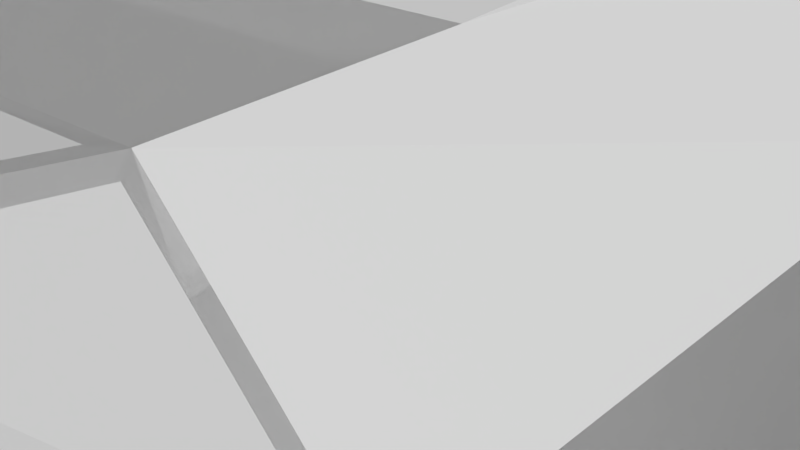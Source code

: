 # Source: rover4.blend  (saved by Blender 2.72.0; exported with 4.5.12 LTS)
import bpy
from mathutils import Matrix  # noqa: F401  (used for matrix-valued properties, if any)

bpy.ops.wm.read_factory_settings(use_empty=True)
scene = bpy.context.scene
scene.name = 'Scene'

# ---- collections
col_collection_1 = bpy.data.collections.new('Collection 1'); scene.collection.children.link(col_collection_1)

# ---- world
world_world = bpy.data.worlds.new('World'); scene.world = world_world
world_world.color = (0.05088, 0.05088, 0.05088)
world_world.use_sun_shadow = False
world_world.sun_shadow_jitter_overblur = 0.0
world_world.cycles.sampling_method = 'MANUAL'
world_world.cycles.sample_map_resolution = 256

# ---- meshes
me_cylinder_043 = bpy.data.meshes.new('Cylinder.043')
me_cylinder_043.from_pydata([(0.0, 1.0, -1.0), (0.0, 1.0, 1.0), (0.3827, 0.9239, -1.0), (0.3827, 0.9239, 1.0), (0.7071, 0.7071, -1.0), (0.7071, 0.7071, 1.0), (0.9239, 0.3827, -1.0), (0.9239, 0.3827, 1.0), (1.0, -4.371e-08, -1.0), (1.0, -4.371e-08, 1.0), (0.9239, -0.4543, -1.0), (0.9239, -0.4543, 1.0), (0.7071, -0.4543, -1.0), (0.7071, -0.4543, 1.0), (0.3827, -0.4543, -1.0), (0.3827, -0.4543, 1.0), (1.51e-07, -0.4543, -1.0), (1.51e-07, -0.4543, 1.0), (-0.3827, -0.4543, -1.0), (-0.3827, -0.4543, 1.0), (-0.7071, -0.4543, -1.0), (-0.7071, -0.4543, 1.0), (-0.9239, -0.4543, -1.0), (-0.9239, -0.4543, 1.0), (-1.0, 1.192e-08, -1.0), (-1.0, 1.192e-08, 1.0), (-0.9239, 0.3827, -1.0), (-0.9239, 0.3827, 1.0), (-0.7071, 0.7071, -1.0), (-0.7071, 0.7071, 1.0), (-0.3827, 0.9239, -1.0), (-0.3827, 0.9239, 1.0)], [], [(0, 1, 3, 2), (2, 3, 5, 4), (4, 5, 7, 6), (6, 7, 9, 8), (8, 9, 11, 10), (10, 11, 13, 12), (12, 13, 15, 14), (14, 15, 17, 16), (16, 17, 19, 18), (18, 19, 21, 20), (20, 21, 23, 22), (22, 23, 25, 24), (24, 25, 27, 26), (26, 27, 29, 28), (3, 1, 31, 29, 27, 25, 23, 21, 19, 17, 15, 13, 11, 9, 7, 5), (30, 31, 1, 0), (28, 29, 31, 30), (0, 2, 4, 6, 8, 10, 12, 14, 16, 18, 20, 22, 24, 26, 28, 30)])
me_cylinder_043.use_remesh_preserve_volume = False
me_cylinder_043.use_remesh_preserve_attributes = False
me_cylinder_043.use_mirror_vertex_groups = False
me_cylinder_043.update()
me_cylinder_042 = bpy.data.meshes.new('Cylinder.042')
me_cylinder_042.from_pydata([(7.105e-15, 1.0, -0.3377), (7.105e-15, 1.0, 0.3377), (0.3827, 0.9239, -0.4032), (0.3827, 0.9239, 0.4032), (0.7071, 0.7071, -0.5676), (0.7071, 0.7071, 0.5676), (0.9239, 0.3827, -0.7784), (0.9239, 0.3827, 0.7784), (1.0, 3.411e-08, -0.9773), (1.0, 5.409e-09, 0.9773), (0.9239, -0.3827, -1.12), (0.9239, -0.3827, 1.12), (0.7071, -0.7071, -1.196), (0.7071, -0.7071, 1.196), (0.3827, -0.9239, -1.224), (0.3827, -0.9239, 1.224), (1.51e-07, -1.0, -1.232), (1.51e-07, -1.0, 1.232), (-0.3827, -0.9239, -1.224), (-0.3827, -0.9239, 1.224), (-0.7071, -0.7071, -1.196), (-0.7071, -0.7071, 1.196), (-0.9239, -0.3827, -1.12), (-0.9239, -0.3827, 1.12), (-1.0, 5.557e-08, -0.9773), (-1.0, 5.843e-08, 0.9773), (-0.9239, 0.3827, -0.7784), (-0.9239, 0.3827, 0.7784), (-0.7071, 0.7071, -0.5676), (-0.7071, 0.7071, 0.5676), (-0.3827, 0.9239, -0.4032), (-0.3827, 0.9239, 0.4032)], [], [(0, 1, 3, 2), (2, 3, 5, 4), (4, 5, 7, 6), (6, 7, 9, 8), (8, 9, 11, 10), (10, 11, 13, 12), (12, 13, 15, 14), (14, 15, 17, 16), (16, 17, 19, 18), (18, 19, 21, 20), (20, 21, 23, 22), (22, 23, 25, 24), (24, 25, 27, 26), (26, 27, 29, 28), (3, 1, 31, 29, 27, 25, 23, 21, 19, 17, 15, 13, 11, 9, 7, 5), (30, 31, 1, 0), (28, 29, 31, 30), (0, 2, 4, 6, 8, 10, 12, 14, 16, 18, 20, 22, 24, 26, 28, 30)])
me_cylinder_042.use_remesh_preserve_volume = False
me_cylinder_042.use_remesh_preserve_attributes = False
me_cylinder_042.use_mirror_vertex_groups = False
me_cylinder_042.update()
me_cylinder_040 = bpy.data.meshes.new('Cylinder.040')
me_cylinder_040.from_pydata([(0.1913, 0.9619, -0.8049), (8.196e-08, 0.8011, -1.0), (-0.1913, 0.9619, -0.8049), (-0.1913, 0.9619, 0.8049), (7.823e-08, 0.8011, 1.0), (0.1913, 0.9619, 0.8049), (0.5449, 0.8155, -0.8049), (0.3066, 0.7401, -1.0), (0.3066, 0.7401, 1.0), (0.5449, 0.8155, 0.8049), (0.8155, 0.5449, -0.8049), (0.5665, 0.5665, -1.0), (0.5665, 0.5665, 1.0), (0.8155, 0.5449, 0.8049), (0.7401, 0.3066, -1.0), (0.7401, 0.3066, 1.0), (0.8011, -4.843e-08, -1.0), (0.9619, 0.1913, -0.8049), (0.9619, 0.1913, 0.8049), (0.8011, -4.843e-08, 1.0), (0.7401, -0.3066, -1.0), (0.9619, -0.1913, -0.8049), (0.9619, -0.1913, 0.8049), (0.7401, -0.3066, 1.0), (0.5665, -0.5665, -1.0), (0.8155, -0.5449, -0.8049), (0.8155, -0.5449, 0.8049), (0.5665, -0.5665, 1.0), (0.3066, -0.7401, -1.0), (0.5449, -0.8155, -0.8049), (0.5449, -0.8155, 0.8049), (0.3066, -0.7401, 1.0), (9.313e-08, -0.8011, -1.0), (0.1913, -0.9619, -0.8049), (0.1913, -0.9619, 0.8049), (8.568e-08, -0.8011, 1.0), (-0.3066, -0.7401, -1.0), (-0.1913, -0.9619, -0.8049), (-0.1913, -0.9619, 0.8049), (-0.3066, -0.7401, 1.0), (-0.8155, -0.5449, -0.8049), (-0.5665, -0.5665, -1.0), (-0.5449, -0.8155, -0.8049), (-0.5449, -0.8155, 0.8049), (-0.5665, -0.5665, 1.0), (-0.8155, -0.5449, 0.8049), (-0.9619, -0.1913, -0.8049), (-0.7401, -0.3066, -1.0), (-0.7401, -0.3066, 1.0), (-0.9619, -0.1913, 0.8049), (-0.9619, 0.1913, -0.8049), (-0.8011, -1.49e-08, -1.0), (-0.8011, -1.49e-08, 1.0), (-0.9619, 0.1913, 0.8049), (-0.8155, 0.5449, -0.8049), (-0.7401, 0.3066, -1.0), (-0.7401, 0.3066, 1.0), (-0.8155, 0.5449, 0.8049), (-0.5449, 0.8155, -0.8049), (-0.5665, 0.5665, -1.0), (-0.5665, 0.5665, 1.0), (-0.5449, 0.8155, 0.8049), (-0.3066, 0.7401, -1.0), (-0.3066, 0.7401, 1.0)], [], [(0, 1, 2), (3, 4, 5), (40, 41, 42), (43, 44, 45), (2, 3, 5, 0), (45, 40, 42, 43), (6, 7, 0), (5, 8, 9), (10, 11, 6), (9, 12, 13), (17, 14, 10), (13, 15, 18), (21, 16, 17), (18, 19, 22), (25, 20, 21), (22, 23, 26), (29, 24, 25), (26, 27, 30), (33, 28, 29), (30, 31, 34), (37, 32, 33), (34, 35, 38), (42, 36, 37), (38, 39, 43), (46, 47, 40), (45, 48, 49), (50, 51, 46), (49, 52, 53), (54, 55, 50), (53, 56, 57), (58, 59, 54), (57, 60, 61), (2, 62, 58), (61, 63, 3), (0, 7, 1), (5, 4, 8), (9, 6, 0, 5), (6, 11, 7), (9, 8, 12), (13, 10, 6, 9), (10, 14, 11), (13, 12, 15), (18, 17, 10, 13), (17, 16, 14), (18, 15, 19), (22, 21, 17, 18), (21, 20, 16), (22, 19, 23), (26, 25, 21, 22), (25, 24, 20), (26, 23, 27), (30, 29, 25, 26), (29, 28, 24), (30, 27, 31), (34, 33, 29, 30), (33, 32, 28), (34, 31, 35), (38, 37, 33, 34), (37, 36, 32), (38, 35, 39), (43, 42, 37, 38), (42, 41, 36), (43, 39, 44), (40, 47, 41), (45, 44, 48), (49, 46, 40, 45), (46, 51, 47), (49, 48, 52), (53, 50, 46, 49), (50, 55, 51), (53, 52, 56), (57, 54, 50, 53), (54, 59, 55), (57, 56, 60), (61, 58, 54, 57), (58, 62, 59), (61, 60, 63), (3, 2, 58, 61), (2, 1, 62), (3, 63, 4), (23, 19, 16, 20), (4, 63, 62, 1), (52, 48, 47, 51), (8, 4, 1, 7), (35, 31, 28, 32), (19, 15, 14, 16), (63, 60, 59, 62), (48, 44, 41, 47), (31, 27, 24, 28), (15, 12, 11, 14), (60, 56, 55, 59), (44, 39, 36, 41), (27, 23, 20, 24), (12, 8, 7, 11), (56, 52, 51, 55), (39, 35, 32, 36)])
me_cylinder_040.use_remesh_preserve_volume = False
me_cylinder_040.use_remesh_preserve_attributes = False
me_cylinder_040.use_mirror_vertex_groups = False
me_cylinder_040.update()
me_cylinder_035 = bpy.data.meshes.new('Cylinder.035')
me_cylinder_035.from_pydata([(0.1913, 0.9619, 1.0), (0.3827, 0.9239, 1.0), (0.3827, 0.7641, -3.824e-09), (0.1913, 0.6563, -7.315e-09), (0.5439, 0.8161, 1.0), (1.19e-22, 1.0, 1.0), (-0.1913, 0.9619, 1.0), (-0.3827, 0.9239, 1.0), (-0.5449, 0.8155, 1.0), (-0.7071, 0.7071, 1.0), (-0.8155, 0.5449, 1.0), (-0.9239, 0.3827, 1.0), (-1.0, 1.192e-08, 1.0), (-0.964, -0.181, 1.0), (0.5941, -0.181, 1.0), (0.6084, -4.842e-07, 1.0), (0.5449, 0.7712, -1.061e-09), (0.3827, 0.9239, -1.0), (0.5449, 0.8154, 0.9984), (2.862e-22, 0.625, -8.974e-09), (-0.1913, 0.6563, -7.315e-09), (-0.3827, 0.7641, -3.824e-09), (-0.5449, 0.7712, -1.061e-09), (-0.8155, 0.5449, -3.553e-15), (-0.7071, 0.7071, -3.553e-15), (-0.9239, 0.3827, 1.243e-14), (-1.0, 1.192e-08, -1.0), (-0.964, -0.181, -1.0), (0.5941, -0.181, -1.0), (0.6588, -0.181, -0.8814), (0.802, -0.181, -8.803e-08), (0.6588, -0.181, 0.8814), (0.5447, 0.8154, -0.9987), (0.5449, 0.8154, -0.9984), (0.5439, 0.8161, -1.0), (0.1913, 0.9619, -1.0), (0.5453, 0.8152, 0.9977), (0.7071, 0.7071, -1.421e-14), (-0.8155, 0.5449, -1.0), (-0.7071, 0.7071, -1.0), (-0.9239, 0.3827, -1.0), (-0.5449, 0.8155, -1.0), (-0.3827, 0.9239, -1.0), (-0.1913, 0.9619, -1.0), (1.19e-22, 1.0, -1.0), (0.6084, -7.872e-09, -1.0), (0.6551, 0.7277, -0.6792), (0.6232, 0.7571, -0.8634), (0.7071, 0.7071, 0.3674), (0.6228, 0.7634, 0.8632), (0.7071, 0.7071, -0.3674), (0.7735, 0.6078, -7.105e-15), (0.7735, 0.6078, -6.712e-08), (0.67, -3.476e-08, -0.8871), (0.8141, -2.461e-07, -8.456e-08), (0.67, -4.574e-07, 0.8871)], [], [(1, 2, 3, 0), (4, 1, 0, 5, 6, 7, 8, 9, 10, 11, 12, 13, 14, 15), (2, 1, 4, 18, 16), (0, 3, 19, 5), (2, 17, 35, 3), (5, 19, 20, 6), (6, 20, 21, 7), (7, 21, 22, 8), (8, 22, 24, 9), (23, 10, 9, 24), (25, 11, 10, 23), (13, 12, 26, 27), (14, 13, 27, 28, 29, 30, 31), (32, 2, 16, 33), (34, 17, 2, 32), (36, 37, 16, 18), (38, 23, 24, 39), (40, 25, 23, 38), (11, 25, 40, 26, 12), (27, 26, 40, 38, 39, 41, 42, 43, 44, 35, 17, 34, 45, 28), (33, 16, 46, 47), (48, 37, 36, 49), (46, 16, 37, 50), (19, 44, 43, 20), (20, 43, 42, 21), (21, 42, 41, 22), (22, 41, 39, 24), (44, 19, 3, 35), (51, 37, 48), (50, 37, 51, 52), (45, 53, 29, 28), (47, 53, 45, 34, 32, 33), (29, 53, 54, 30), (53, 47, 46, 50, 52, 54), (30, 54, 55, 31), (54, 52, 51, 48, 49, 55), (31, 55, 15, 14), (55, 49, 36, 18, 4, 15)])
me_cylinder_035.use_remesh_preserve_volume = False
me_cylinder_035.use_remesh_preserve_attributes = False
me_cylinder_035.use_mirror_vertex_groups = False
me_cylinder_035.update()
me_sphere_014 = bpy.data.meshes.new('Sphere.014')
me_sphere_014.from_pydata([(-0.7103, 0.1413, -0.3524), (-0.01813, -0.1475, -0.4987), (-0.6751, -0.161, -0.3536), (-0.9067, -0.138, -0.2001), (-0.3534, 0.1674, -0.4645), (-0.3477, -0.1608, -0.4617), (-0.3887, -0.161, -0.4492), (-0.9239, 0.3827, 4.768e-07), (-0.7861, 0.5065, -0.1987), (-0.3963, 0.5819, -0.3601), (-5.731e-07, 0.3869, -0.4646), (-0.161, -0.161, -0.4774), (-0.06668, -0.161, -0.4827), (-2.121e-07, -0.161, -0.484), (0.06668, -0.161, -0.4827), (0.3849, -0.161, -0.4503), (0.586, -0.161, 0.3394), (0.5892, -0.161, 0.3822), (0.3887, -0.161, 0.4492), (0.06668, -0.161, 0.4827), (-2.442e-07, -0.161, 0.484), (-0.06668, -0.161, 0.4827), (-0.161, -0.161, 0.4774), (-0.3887, -0.161, 0.4492), (-0.6751, -0.161, 0.3536), (-0.9951, -0.1222, 5.074e-07), (-0.9098, -0.1411, 0.1913), (-0.7071, 0.7071, -2.384e-07), (0.137, 0.7071, -0.3552), (0.3798, -0.1596, -0.4549), (0.5924, -0.1155, 0.3842), (0.3477, -0.1608, 0.4617), (-0.01813, -0.1475, 0.4987), (-0.3477, -0.1608, 0.4617), (-0.3131, 0.2361, 0.4682), (-0.7071, 2.603e-08, 0.3536), (-0.5815, 0.4083, 0.3587), (-0.7895, 0.5189, 0.1907), (-0.3827, 0.9239, 0.0), (-0.1849, 0.9296, -0.1835), (0.3873, -0.1246, -0.4521), (-0.3253, 0.8091, 0.2621), (-1.149e-08, 1.0, 0.0), (0.3777, 0.3777, -0.4113), (0.3762, 0.5827, -0.3536), (0.3953, -0.006933, -0.4573), (0.5978, 0.08037, 0.391), (0.3812, 0.06217, 0.4627), (0.1978, 0.914, 0.1987), (0.4229, 0.9063, -0.003064), (0.3888, 0.8348, -0.1933), (0.3763, 0.1749, -0.4554), (0.3949, 0.001083, -0.4586), (0.5, 0.5, 0.3536), (0.572, 0.387, 0.3545), (0.5712, 0.3934, 0.3536), (0.1367, 0.6872, 0.3625), (0.5466, 0.5466, 0.3043), (0.148, 0.3574, 0.4646), (0.5014, 0.7548, 0.1913), (0.5959, -2.554e-07, 0.3285)], [], [(3, 8, 0), (4, 0, 9), (1, 5, 4), (7, 25, 26, 37), (1, 4, 10), (5, 1, 11), (5, 6, 2, 0, 4), (5, 11, 12, 13, 14, 1, 29, 15, 16, 17, 18, 31, 32, 19, 20, 21, 22, 33, 23, 24, 26, 25, 3, 2, 6), (26, 35, 36, 37), (8, 7, 27), (8, 39, 9), (10, 9, 28), (11, 1, 12), (12, 1, 13), (13, 1, 14), (19, 32, 20), (20, 32, 21), (21, 32, 22), (22, 32, 33), (8, 27, 38, 39), (3, 25, 7, 8), (27, 37, 41, 38), (1, 52, 29), (29, 52, 40), (46, 47, 30), (31, 18, 17, 30, 47), (47, 32, 31), (33, 32, 34), (33, 34, 35, 24, 23), (38, 41, 48, 42), (39, 38, 42), (28, 39, 50), (43, 51, 10, 28, 44), (1, 10, 51), (1, 51, 52), (40, 52, 45), (50, 39, 42, 49), (41, 34, 58, 56), (53, 58, 47, 46, 54, 55), (58, 32, 47), (41, 56, 48), (57, 53, 55), (59, 48, 56, 53, 57), (34, 32, 58), (52, 60, 16, 15, 29, 40, 45), (54, 60, 52, 51, 43, 44, 50, 49, 59, 57, 55), (16, 60, 46, 30, 17), (60, 54, 46), (2, 3, 0), (9, 0, 8), (10, 4, 9), (24, 35, 26), (27, 7, 37), (9, 39, 28), (35, 34, 36), (37, 36, 41), (44, 28, 50), (36, 34, 41), (42, 48, 49), (53, 56, 58), (59, 49, 48)])
me_sphere_014.use_remesh_preserve_volume = False
me_sphere_014.use_remesh_preserve_attributes = False
me_sphere_014.use_mirror_vertex_groups = False
me_sphere_014.update()
me_sphere_013 = bpy.data.meshes.new('Sphere.013')
me_sphere_013.from_pydata([(-0.349, 0.2671, 0.7302), (-0.9239, 0.1164, 0.3658), (-1.0, 0.09435, -0.009266), (-0.3742, 0.1844, -0.7121), (-0.6119, 0.4065, 0.5947), (-0.7837, 0.519, 0.364), (-0.9239, 0.3815, -0.01004), (-0.79, 0.4522, -0.3887), (-0.5795, 0.3873, -0.6209), (-0.7071, 0.6502, -0.0152), (-0.1259, 0.7801, 0.5162), (-0.3254, 0.9037, 0.2549), (-0.1778, 0.8434, -0.328), (0.141, 0.4566, 0.6923), (3.554e-08, 0.9699, 0.2679), (0.2865, 0.5911, -0.566), (0.2778, 0.1772, 0.7541), (0.2706, 0.7067, 0.5327), (0.3536, 0.8665, 0.3134), (0.3989, 0.8052, -0.266), (0.3358, 0.1488, -0.716), (0.6119, 0.4065, 0.5947), (0.7837, 0.519, 0.364), (0.857, 0.5135, -0.01778), (0.79, 0.4522, -0.3887), (0.708, 0.1454, -0.6381), (0.6979, 0.003064, 0.6069), (0.9239, 0.1164, 0.3658), (1.0, 0.09435, -0.009266), (0.9102, -0.06551, -0.3898), (0.2808, -0.002779, 0.6992), (0.8536, -0.1228, 0.3589), (0.9239, -0.1633, -0.01374), (0.5914, -0.22, -0.6219), (0.3223, -0.1029, -0.6974), (0.6382, -0.1817, 0.45), (0.7071, -0.3425, -0.02453), (0.5675, -0.3897, -0.3536), (0.3863, -0.1321, 0.303), (0.3827, -0.3582, -0.0491), (0.2066, -0.3674, -0.5584), (-0.03031, -0.00887, 0.6719), (-5.181e-07, -0.02169, 0.2332), (-6.075e-07, -0.3068, -0.06546), (-0.2871, -0.4394, -0.3658), (-0.3118, -0.1204, -0.6896), (-0.3863, -0.1321, 0.303), (-0.3827, -0.3582, -0.0491), (-0.4359, -0.3174, -0.5906), (-0.2935, 0.0158, 0.7079), (-0.6382, -0.1817, 0.45), (-0.7071, -0.3425, -0.02453), (-0.6533, -0.3391, -0.3685), (-0.6979, 0.003065, 0.6069), (-0.8536, -0.1228, 0.3589), (-0.9239, -0.1633, -0.01374), (-0.9102, -0.06551, -0.3898), (-0.6956, -0.06349, -0.6369)], [], [(3, 57, 8), (56, 2, 6, 7), (2, 1, 5, 6), (1, 53, 4, 5), (7, 9, 11, 12), (6, 9, 7), (7, 12, 8), (11, 5, 4, 10), (14, 10, 17, 18), (3, 8, 15), (11, 14, 12), (10, 0, 13), (15, 12, 19), (12, 14, 19), (23, 19, 18, 22), (15, 19, 24), (18, 17, 21, 22), (29, 24, 23, 28), (15, 25, 20), (57, 56, 7, 8), (21, 13, 16), (25, 24, 29), (28, 23, 22, 27), (27, 22, 21, 26), (34, 20, 25, 33), (32, 28, 27, 31), (29, 28, 32), (37, 29, 32, 36), (16, 30, 26), (33, 29, 37), (36, 32, 31, 35), (36, 35, 38, 39), (34, 33, 40), (37, 36, 39), (44, 37, 39, 43), (40, 37, 44), (39, 38, 42, 43), (47, 43, 42, 46), (38, 41, 42), (40, 48, 45), (43, 47, 44), (44, 47, 51, 52), (42, 41, 46), (44, 52, 48), (51, 47, 46, 50), (50, 46, 41, 49), (48, 52, 56, 57), (48, 57, 45), (52, 51, 55, 56), (51, 50, 54, 55), (55, 54, 1, 2), (0, 16, 13), (20, 34, 45), (30, 16, 41), (41, 16, 49), (20, 45, 3), (55, 2, 56), (53, 49, 0), (49, 16, 0), (53, 0, 4), (6, 5, 9), (9, 5, 11), (4, 0, 10), (8, 12, 15), (14, 11, 10), (3, 15, 20), (19, 14, 18), (10, 13, 17), (24, 19, 23), (21, 17, 13), (15, 24, 25), (26, 21, 16), (33, 25, 29), (27, 26, 31), (31, 26, 35), (26, 30, 35), (40, 33, 37), (35, 30, 38), (45, 34, 40), (38, 30, 41), (40, 44, 48), (54, 50, 53), (53, 50, 49), (45, 57, 3), (1, 54, 53)])
me_sphere_013.use_remesh_preserve_volume = False
me_sphere_013.use_remesh_preserve_attributes = False
me_sphere_013.use_mirror_vertex_groups = False
me_sphere_013.update()
me_sphere_012 = bpy.data.meshes.new('Sphere.012')
me_sphere_012.from_pydata([(-0.6999, 0.1224, -0.3587), (0.01813, -0.1475, -0.4987), (-0.6751, -0.161, -0.3536), (-0.8536, 0.3536, -0.1913), (-0.3534, 0.1674, -0.4645), (-0.3887, -0.161, -0.4492), (-0.9187, -0.1313, -0.1913), (-0.9866, -0.1344, -4.104e-08), (-0.9239, 0.3827, 0.0), (-0.6099, 0.6348, -0.2505), (-0.3477, -0.1608, -0.4617), (-0.06668, -0.161, -0.4827), (-2.121e-07, -0.161, -0.484), (0.06668, -0.161, -0.4827), (0.161, -0.161, -0.4774), (0.3887, -0.161, -0.4492), (0.5892, -0.161, -0.3822), (0.586, -0.161, -0.3394), (0.3849, -0.161, 0.4503), (0.161, -0.161, 0.4774), (0.06668, -0.161, 0.4827), (-2.442e-07, -0.161, 0.484), (-0.06668, -0.161, 0.4827), (0.01813, -0.1475, 0.4987), (-0.3887, -0.161, 0.4492), (-0.6751, -0.161, 0.3536), (-0.9219, -0.1341, 0.1828), (-0.8536, 0.3536, 0.1913), (-0.7071, 0.7071, -4.768e-07), (-0.008018, 0.7042, -0.37), (0.3477, -0.1608, -0.4617), (0.5924, -0.1155, -0.3842), (0.3798, -0.1596, 0.4549), (-0.3477, -0.1608, 0.4617), (-0.3534, 0.1674, 0.4645), (-0.6999, 0.1224, 0.3587), (-0.6533, 0.6533, 0.1913), (-0.3827, 0.9239, -4.768e-07), (-0.1803, 0.9065, -0.2094), (0.3951, 0.002903, 0.4583), (-0.4023, 0.6022, 0.3524), (-0.1671, 0.9201, 0.1987), (-1.149e-08, 1.0, 0.0), (0.3536, 0.8536, -0.1913), (0.5, 0.5, -0.3536), (0.07586, 0.3814, -0.4677), (0.3812, 0.06217, -0.4627), (0.5978, 0.08036, -0.391), (0.3953, -0.006932, 0.4573), (0.4248, 0.9037, 0.006213), (0.5466, 0.5466, -0.3043), (0.5014, 0.7548, -0.1913), (0.5712, 0.3934, -0.3536), (0.572, 0.387, -0.3545), (0.3957, -2.697e-07, 0.4576), (0.3763, 0.1749, 0.4554), (0.1547, 0.6935, 0.3587), (0.3888, 0.8348, 0.1933), (0.3777, 0.3777, 0.4113), (-2.971e-07, 0.3869, 0.4646), (0.3762, 0.5827, 0.3536), (0.5959, -1.823e-07, -0.3285)], [], [(0, 4, 10, 5, 2), (6, 3, 0), (0, 9, 4), (1, 10, 4), (45, 4, 9, 29), (7, 26, 27, 8), (1, 4, 45), (11, 12, 13, 14, 30, 15, 16, 17, 18, 32, 19, 20, 21, 22, 23, 33, 24, 25, 26, 7, 6, 2, 5, 10, 1), (9, 3, 8, 28), (28, 8, 27, 36), (11, 1, 12), (12, 1, 13), (13, 1, 14), (14, 1, 30), (32, 23, 19), (19, 23, 20), (20, 23, 21), (21, 23, 22), (38, 9, 28, 37), (36, 27, 35, 40), (1, 46, 30), (30, 46, 31, 16, 15), (31, 46, 47), (39, 23, 32), (33, 23, 34), (35, 25, 24, 33, 34), (28, 36, 41, 37), (38, 42, 49, 43), (37, 42, 38), (38, 43, 29), (45, 29, 44), (55, 23, 39), (3, 6, 7, 8), (42, 41, 57, 49), (50, 44, 29, 43, 51), (45, 44, 52, 53, 47, 46), (1, 45, 46), (34, 59, 40), (40, 56, 41), (52, 44, 50), (59, 23, 55), (34, 23, 59), (60, 56, 59, 55, 58), (47, 61, 17, 16, 31), (17, 61, 54, 48, 39, 32, 18), (61, 53, 52, 50, 51, 49, 57, 60, 58, 55, 39, 54), (2, 6, 0), (0, 3, 9), (29, 9, 38), (25, 35, 26), (26, 35, 27), (40, 35, 34), (36, 40, 41), (37, 41, 42), (54, 39, 48), (51, 43, 49), (40, 59, 56), (41, 56, 57), (60, 57, 56), (53, 61, 47)])
me_sphere_012.use_remesh_preserve_volume = False
me_sphere_012.use_remesh_preserve_attributes = False
me_sphere_012.use_mirror_vertex_groups = False
me_sphere_012.update()
me_sphere_011 = bpy.data.meshes.new('Sphere.011')
me_sphere_011.from_pydata([(-0.8738, -0.0004825, -0.1446), (-0.7975, 0.4047, -0.1484), (-0.798, -0.4049, -0.1444), (-0.626, 0.7069, -0.1453), (-0.6307, -0.6973, -0.1435), (-0.8019, -0.1606, 0.6029), (-0.4935, 0.2889, 0.874), (-0.6901, 0.6355, 0.3707), (-0.3535, 0.886, -0.152), (-0.3637, -0.7797, -0.1248), (6.622e-08, 1.011, -0.1543), (-5.89e-07, -0.4394, -0.1271), (-0.5088, -0.7128, 0.3328), (-0.3947, -0.5602, 0.7143), (0.09349, 0.2175, 0.9976), (-7.349e-08, 1.095, 0.4346), (0.3535, 0.886, -0.152), (0.3637, -0.7797, -0.1248), (-5.181e-07, -0.114, 0.4366), (0.626, 0.7069, -0.1453), (0.6307, -0.6973, -0.1435), (0.3782, -0.5951, 0.6472), (-0.0367, -0.3948, 0.9146), (0.7975, 0.4047, -0.1484), (0.798, -0.4049, -0.1444), (0.6965, -0.6201, 0.3764), (0.8738, -0.0004828, -0.1446), (0.5917, 0.6293, 0.5707), (0.8627, 0.1812, 0.4175), (0.543, -0.1382, 0.8635)], [], [(4, 12, 5, 2), (8, 7, 15, 10), (9, 11, 18, 12), (13, 22, 6, 5), (16, 10, 15, 27), (7, 6, 15), (17, 21, 18, 11), (18, 22, 13, 12), (20, 25, 21, 17), (22, 14, 6), (1, 0, 5, 7), (19, 27, 28, 23), (24, 26, 28, 25), (25, 29, 21), (29, 22, 21), (14, 29, 27), (27, 29, 28), (29, 14, 22), (0, 1, 3, 8, 10, 16, 19, 23, 26, 24, 20, 17, 11, 9, 4, 2), (2, 5, 0), (7, 5, 6), (3, 1, 7), (8, 3, 7), (4, 9, 12), (12, 13, 5), (15, 6, 14), (16, 27, 19), (18, 21, 22), (15, 14, 27), (20, 24, 25), (23, 28, 26), (25, 28, 29)])
me_sphere_011.use_remesh_preserve_volume = False
me_sphere_011.use_remesh_preserve_attributes = False
me_sphere_011.use_mirror_vertex_groups = False
me_sphere_011.update()
me_cylinder_032 = bpy.data.meshes.new('Cylinder.032')
me_cylinder_032.from_pydata([(0.1913, 0.9619, 1.0), (0.3827, 0.9239, 1.0), (0.3827, 0.7641, -3.824e-09), (0.1913, 0.6563, -7.315e-09), (0.5439, 0.8161, 1.0), (1.19e-22, 1.0, 1.0), (-0.1913, 0.9619, 1.0), (-0.3827, 0.9239, 1.0), (-0.5449, 0.8155, 1.0), (-0.7071, 0.7071, 1.0), (-0.8155, 0.5449, 1.0), (-0.9239, 0.3827, 1.0), (-1.0, 1.192e-08, 1.0), (-0.964, -0.181, 1.0), (0.5941, -0.181, 1.0), (0.6084, -4.842e-07, 1.0), (0.5449, 0.7712, -1.061e-09), (0.3827, 0.9239, -1.0), (0.5449, 0.8154, 0.9984), (2.862e-22, 0.625, -8.974e-09), (-0.1913, 0.6563, -7.315e-09), (-0.3827, 0.7641, -3.824e-09), (-0.5449, 0.7712, -1.061e-09), (-0.8155, 0.5449, -3.553e-15), (-0.7071, 0.7071, -3.553e-15), (-0.9239, 0.3827, 1.243e-14), (-1.0, 1.192e-08, -1.0), (-0.964, -0.181, -1.0), (0.5941, -0.181, -1.0), (0.6588, -0.181, -0.8814), (0.802, -0.181, -8.803e-08), (0.6588, -0.181, 0.8814), (0.5447, 0.8154, -0.9987), (0.5449, 0.8154, -0.9984), (0.5439, 0.8161, -1.0), (0.1913, 0.9619, -1.0), (0.5453, 0.8152, 0.9977), (0.7071, 0.7071, -1.421e-14), (-0.8155, 0.5449, -1.0), (-0.7071, 0.7071, -1.0), (-0.9239, 0.3827, -1.0), (-0.5449, 0.8155, -1.0), (-0.3827, 0.9239, -1.0), (-0.1913, 0.9619, -1.0), (1.19e-22, 1.0, -1.0), (0.6084, -7.872e-09, -1.0), (0.6551, 0.7277, -0.6792), (0.6232, 0.7571, -0.8634), (0.7071, 0.7071, 0.3674), (0.6228, 0.7634, 0.8632), (0.7071, 0.7071, -0.3674), (0.7735, 0.6078, -7.105e-15), (0.7735, 0.6078, -6.712e-08), (0.67, -3.476e-08, -0.8871), (0.8141, -2.461e-07, -8.456e-08), (0.67, -4.574e-07, 0.8871)], [], [(1, 2, 3, 0), (4, 1, 0, 5, 6, 7, 8, 9, 10, 11, 12, 13, 14, 15), (2, 1, 4, 18, 16), (0, 3, 19, 5), (2, 17, 35, 3), (5, 19, 20, 6), (6, 20, 21, 7), (7, 21, 22, 8), (8, 22, 24, 9), (23, 10, 9, 24), (25, 11, 10, 23), (13, 12, 26, 27), (14, 13, 27, 28, 29, 30, 31), (32, 2, 16, 33), (34, 17, 2, 32), (36, 37, 16, 18), (38, 23, 24, 39), (40, 25, 23, 38), (11, 25, 40, 26, 12), (27, 26, 40, 38, 39, 41, 42, 43, 44, 35, 17, 34, 45, 28), (33, 16, 46, 47), (48, 37, 36, 49), (46, 16, 37, 50), (19, 44, 43, 20), (20, 43, 42, 21), (21, 42, 41, 22), (22, 41, 39, 24), (44, 19, 3, 35), (51, 37, 48), (50, 37, 51, 52), (45, 53, 29, 28), (47, 53, 45, 34, 32, 33), (29, 53, 54, 30), (53, 47, 46, 50, 52, 54), (30, 54, 55, 31), (54, 52, 51, 48, 49, 55), (31, 55, 15, 14), (55, 49, 36, 18, 4, 15)])
me_cylinder_032.use_remesh_preserve_volume = False
me_cylinder_032.use_remesh_preserve_attributes = False
me_cylinder_032.use_mirror_vertex_groups = False
me_cylinder_032.update()
me_sphere_005 = bpy.data.meshes.new('Sphere.005')
me_sphere_005.from_pydata([(-0.8738, -0.0004825, -0.1446), (-0.7975, 0.4047, -0.1484), (-0.798, -0.4049, -0.1444), (-0.626, 0.7069, -0.1453), (-0.6307, -0.6973, -0.1435), (-0.8019, -0.1606, 0.6029), (-0.4935, 0.2889, 0.874), (-0.6901, 0.6355, 0.3707), (-0.3535, 0.886, -0.152), (-0.3637, -0.7797, -0.1248), (6.622e-08, 1.011, -0.1543), (-5.89e-07, -0.4394, -0.1271), (-0.5088, -0.7128, 0.3328), (-0.3947, -0.5602, 0.7143), (0.09349, 0.2175, 0.9976), (-7.349e-08, 1.095, 0.4346), (0.3535, 0.886, -0.152), (0.3637, -0.7797, -0.1248), (-5.181e-07, -0.114, 0.4366), (0.626, 0.7069, -0.1453), (0.6307, -0.6973, -0.1435), (0.3782, -0.5951, 0.6472), (-0.0367, -0.3948, 0.9146), (0.7975, 0.4047, -0.1484), (0.798, -0.4049, -0.1444), (0.6965, -0.6201, 0.3764), (0.8738, -0.0004828, -0.1446), (0.5917, 0.6293, 0.5707), (0.8627, 0.1812, 0.4175), (0.543, -0.1382, 0.8635)], [], [(4, 12, 5, 2), (8, 7, 15, 10), (9, 11, 18, 12), (13, 22, 6, 5), (16, 10, 15, 27), (7, 6, 15), (17, 21, 18, 11), (18, 22, 13, 12), (20, 25, 21, 17), (22, 14, 6), (1, 0, 5, 7), (19, 27, 28, 23), (24, 26, 28, 25), (25, 29, 21), (29, 22, 21), (14, 29, 27), (27, 29, 28), (29, 14, 22), (0, 1, 3, 8, 10, 16, 19, 23, 26, 24, 20, 17, 11, 9, 4, 2), (2, 5, 0), (7, 5, 6), (3, 1, 7), (8, 3, 7), (4, 9, 12), (12, 13, 5), (15, 6, 14), (16, 27, 19), (18, 21, 22), (15, 14, 27), (20, 24, 25), (23, 28, 26), (25, 28, 29)])
me_sphere_005.use_remesh_preserve_volume = False
me_sphere_005.use_remesh_preserve_attributes = False
me_sphere_005.use_mirror_vertex_groups = False
me_sphere_005.update()
me_sphere_004 = bpy.data.meshes.new('Sphere.004')
me_sphere_004.from_pydata([(-0.6999, 0.1224, -0.3587), (0.01813, -0.1475, -0.4987), (-0.6751, -0.161, -0.3536), (-0.8536, 0.3536, -0.1913), (-0.3534, 0.1674, -0.4645), (-0.3887, -0.161, -0.4492), (-0.9187, -0.1313, -0.1913), (-0.9866, -0.1344, -4.104e-08), (-0.9239, 0.3827, 0.0), (-0.6099, 0.6348, -0.2505), (-0.3477, -0.1608, -0.4617), (-0.06668, -0.161, -0.4827), (-2.121e-07, -0.161, -0.484), (0.06668, -0.161, -0.4827), (0.161, -0.161, -0.4774), (0.3887, -0.161, -0.4492), (0.5892, -0.161, -0.3822), (0.586, -0.161, -0.3394), (0.3849, -0.161, 0.4503), (0.161, -0.161, 0.4774), (0.06668, -0.161, 0.4827), (-2.442e-07, -0.161, 0.484), (-0.06668, -0.161, 0.4827), (0.01813, -0.1475, 0.4987), (-0.3887, -0.161, 0.4492), (-0.6751, -0.161, 0.3536), (-0.9219, -0.1341, 0.1828), (-0.8536, 0.3536, 0.1913), (-0.7071, 0.7071, -4.768e-07), (-0.008018, 0.7042, -0.37), (0.3477, -0.1608, -0.4617), (0.5924, -0.1155, -0.3842), (0.3798, -0.1596, 0.4549), (-0.3477, -0.1608, 0.4617), (-0.3534, 0.1674, 0.4645), (-0.6999, 0.1224, 0.3587), (-0.6533, 0.6533, 0.1913), (-0.3827, 0.9239, -4.768e-07), (-0.1803, 0.9065, -0.2094), (0.3951, 0.002903, 0.4583), (-0.4023, 0.6022, 0.3524), (-0.1671, 0.9201, 0.1987), (-1.149e-08, 1.0, 0.0), (0.3536, 0.8536, -0.1913), (0.5, 0.5, -0.3536), (0.07586, 0.3814, -0.4677), (0.3812, 0.06217, -0.4627), (0.5978, 0.08036, -0.391), (0.3953, -0.006932, 0.4573), (0.4248, 0.9037, 0.006213), (0.5466, 0.5466, -0.3043), (0.5014, 0.7548, -0.1913), (0.5712, 0.3934, -0.3536), (0.572, 0.387, -0.3545), (0.3957, -2.697e-07, 0.4576), (0.3763, 0.1749, 0.4554), (0.1547, 0.6935, 0.3587), (0.3888, 0.8348, 0.1933), (0.3777, 0.3777, 0.4113), (-2.971e-07, 0.3869, 0.4646), (0.3762, 0.5827, 0.3536), (0.5959, -1.823e-07, -0.3285)], [], [(0, 4, 10, 5, 2), (6, 3, 0), (0, 9, 4), (1, 10, 4), (45, 4, 9, 29), (7, 26, 27, 8), (1, 4, 45), (11, 12, 13, 14, 30, 15, 16, 17, 18, 32, 19, 20, 21, 22, 23, 33, 24, 25, 26, 7, 6, 2, 5, 10, 1), (9, 3, 8, 28), (28, 8, 27, 36), (11, 1, 12), (12, 1, 13), (13, 1, 14), (14, 1, 30), (32, 23, 19), (19, 23, 20), (20, 23, 21), (21, 23, 22), (38, 9, 28, 37), (36, 27, 35, 40), (1, 46, 30), (30, 46, 31, 16, 15), (31, 46, 47), (39, 23, 32), (33, 23, 34), (35, 25, 24, 33, 34), (28, 36, 41, 37), (38, 42, 49, 43), (37, 42, 38), (38, 43, 29), (45, 29, 44), (55, 23, 39), (3, 6, 7, 8), (42, 41, 57, 49), (50, 44, 29, 43, 51), (45, 44, 52, 53, 47, 46), (1, 45, 46), (34, 59, 40), (40, 56, 41), (52, 44, 50), (59, 23, 55), (34, 23, 59), (60, 56, 59, 55, 58), (47, 61, 17, 16, 31), (17, 61, 54, 48, 39, 32, 18), (61, 53, 52, 50, 51, 49, 57, 60, 58, 55, 39, 54), (2, 6, 0), (0, 3, 9), (29, 9, 38), (25, 35, 26), (26, 35, 27), (40, 35, 34), (36, 40, 41), (37, 41, 42), (54, 39, 48), (51, 43, 49), (40, 59, 56), (41, 56, 57), (60, 57, 56), (53, 61, 47)])
me_sphere_004.use_remesh_preserve_volume = False
me_sphere_004.use_remesh_preserve_attributes = False
me_sphere_004.use_mirror_vertex_groups = False
me_sphere_004.update()
me_sphere_003 = bpy.data.meshes.new('Sphere.003')
me_sphere_003.from_pydata([(-0.349, 0.2671, 0.7302), (-0.9239, 0.1164, 0.3658), (-1.0, 0.09435, -0.009266), (-0.3742, 0.1844, -0.7121), (-0.6119, 0.4065, 0.5947), (-0.7837, 0.519, 0.364), (-0.9239, 0.3815, -0.01004), (-0.79, 0.4522, -0.3887), (-0.5795, 0.3873, -0.6209), (-0.7071, 0.6502, -0.0152), (-0.1259, 0.7801, 0.5162), (-0.3254, 0.9037, 0.2549), (-0.1778, 0.8434, -0.328), (0.141, 0.4566, 0.6923), (3.554e-08, 0.9699, 0.2679), (0.2865, 0.5911, -0.566), (0.2778, 0.1772, 0.7541), (0.2706, 0.7067, 0.5327), (0.3536, 0.8665, 0.3134), (0.3989, 0.8052, -0.266), (0.3358, 0.1488, -0.716), (0.6119, 0.4065, 0.5947), (0.7837, 0.519, 0.364), (0.857, 0.5135, -0.01778), (0.79, 0.4522, -0.3887), (0.708, 0.1454, -0.6381), (0.6979, 0.003064, 0.6069), (0.9239, 0.1164, 0.3658), (1.0, 0.09435, -0.009266), (0.9102, -0.06551, -0.3898), (0.2808, -0.002779, 0.6992), (0.8536, -0.1228, 0.3589), (0.9239, -0.1633, -0.01374), (0.5914, -0.22, -0.6219), (0.3223, -0.1029, -0.6974), (0.6382, -0.1817, 0.45), (0.7071, -0.3425, -0.02453), (0.5675, -0.3897, -0.3536), (0.3863, -0.1321, 0.303), (0.3827, -0.3582, -0.0491), (0.2066, -0.3674, -0.5584), (-0.03031, -0.00887, 0.6719), (-5.181e-07, -0.02169, 0.2332), (-6.075e-07, -0.3068, -0.06546), (-0.2871, -0.4394, -0.3658), (-0.3118, -0.1204, -0.6896), (-0.3863, -0.1321, 0.303), (-0.3827, -0.3582, -0.0491), (-0.4359, -0.3174, -0.5906), (-0.2935, 0.0158, 0.7079), (-0.6382, -0.1817, 0.45), (-0.7071, -0.3425, -0.02453), (-0.6533, -0.3391, -0.3685), (-0.6979, 0.003065, 0.6069), (-0.8536, -0.1228, 0.3589), (-0.9239, -0.1633, -0.01374), (-0.9102, -0.06551, -0.3898), (-0.6956, -0.06349, -0.6369)], [], [(3, 57, 8), (56, 2, 6, 7), (2, 1, 5, 6), (1, 53, 4, 5), (7, 9, 11, 12), (6, 9, 7), (7, 12, 8), (11, 5, 4, 10), (14, 10, 17, 18), (3, 8, 15), (11, 14, 12), (10, 0, 13), (15, 12, 19), (12, 14, 19), (23, 19, 18, 22), (15, 19, 24), (18, 17, 21, 22), (29, 24, 23, 28), (15, 25, 20), (57, 56, 7, 8), (21, 13, 16), (25, 24, 29), (28, 23, 22, 27), (27, 22, 21, 26), (34, 20, 25, 33), (32, 28, 27, 31), (29, 28, 32), (37, 29, 32, 36), (16, 30, 26), (33, 29, 37), (36, 32, 31, 35), (36, 35, 38, 39), (34, 33, 40), (37, 36, 39), (44, 37, 39, 43), (40, 37, 44), (39, 38, 42, 43), (47, 43, 42, 46), (38, 41, 42), (40, 48, 45), (43, 47, 44), (44, 47, 51, 52), (42, 41, 46), (44, 52, 48), (51, 47, 46, 50), (50, 46, 41, 49), (48, 52, 56, 57), (48, 57, 45), (52, 51, 55, 56), (51, 50, 54, 55), (55, 54, 1, 2), (0, 16, 13), (20, 34, 45), (30, 16, 41), (41, 16, 49), (20, 45, 3), (55, 2, 56), (53, 49, 0), (49, 16, 0), (53, 0, 4), (6, 5, 9), (9, 5, 11), (4, 0, 10), (8, 12, 15), (14, 11, 10), (3, 15, 20), (19, 14, 18), (10, 13, 17), (24, 19, 23), (21, 17, 13), (15, 24, 25), (26, 21, 16), (33, 25, 29), (27, 26, 31), (31, 26, 35), (26, 30, 35), (40, 33, 37), (35, 30, 38), (45, 34, 40), (38, 30, 41), (40, 44, 48), (54, 50, 53), (53, 50, 49), (45, 57, 3), (1, 54, 53)])
me_sphere_003.use_remesh_preserve_volume = False
me_sphere_003.use_remesh_preserve_attributes = False
me_sphere_003.use_mirror_vertex_groups = False
me_sphere_003.update()
me_sphere_002 = bpy.data.meshes.new('Sphere.002')
me_sphere_002.from_pydata([(-0.7103, 0.1413, -0.3524), (-0.01813, -0.1475, -0.4987), (-0.6751, -0.161, -0.3536), (-0.9067, -0.138, -0.2001), (-0.3534, 0.1674, -0.4645), (-0.3477, -0.1608, -0.4617), (-0.3887, -0.161, -0.4492), (-0.9239, 0.3827, 4.768e-07), (-0.7861, 0.5065, -0.1987), (-0.3963, 0.5819, -0.3601), (-5.731e-07, 0.3869, -0.4646), (-0.161, -0.161, -0.4774), (-0.06668, -0.161, -0.4827), (-2.121e-07, -0.161, -0.484), (0.06668, -0.161, -0.4827), (0.3849, -0.161, -0.4503), (0.586, -0.161, 0.3394), (0.5892, -0.161, 0.3822), (0.3887, -0.161, 0.4492), (0.06668, -0.161, 0.4827), (-2.442e-07, -0.161, 0.484), (-0.06668, -0.161, 0.4827), (-0.161, -0.161, 0.4774), (-0.3887, -0.161, 0.4492), (-0.6751, -0.161, 0.3536), (-0.9951, -0.1222, 5.074e-07), (-0.9098, -0.1411, 0.1913), (-0.7071, 0.7071, -2.384e-07), (0.137, 0.7071, -0.3552), (0.3798, -0.1596, -0.4549), (0.5924, -0.1155, 0.3842), (0.3477, -0.1608, 0.4617), (-0.01813, -0.1475, 0.4987), (-0.3477, -0.1608, 0.4617), (-0.3131, 0.2361, 0.4682), (-0.7071, 2.603e-08, 0.3536), (-0.5815, 0.4083, 0.3587), (-0.7895, 0.5189, 0.1907), (-0.3827, 0.9239, 0.0), (-0.1849, 0.9296, -0.1835), (0.3873, -0.1246, -0.4521), (-0.3253, 0.8091, 0.2621), (-1.149e-08, 1.0, 0.0), (0.3777, 0.3777, -0.4113), (0.3762, 0.5827, -0.3536), (0.3953, -0.006933, -0.4573), (0.5978, 0.08037, 0.391), (0.3812, 0.06217, 0.4627), (0.1978, 0.914, 0.1987), (0.4229, 0.9063, -0.003064), (0.3888, 0.8348, -0.1933), (0.3763, 0.1749, -0.4554), (0.3949, 0.001083, -0.4586), (0.5, 0.5, 0.3536), (0.572, 0.387, 0.3545), (0.5712, 0.3934, 0.3536), (0.1367, 0.6872, 0.3625), (0.5466, 0.5466, 0.3043), (0.148, 0.3574, 0.4646), (0.5014, 0.7548, 0.1913), (0.5959, -2.554e-07, 0.3285)], [], [(3, 8, 0), (4, 0, 9), (1, 5, 4), (7, 25, 26, 37), (1, 4, 10), (5, 1, 11), (5, 6, 2, 0, 4), (5, 11, 12, 13, 14, 1, 29, 15, 16, 17, 18, 31, 32, 19, 20, 21, 22, 33, 23, 24, 26, 25, 3, 2, 6), (26, 35, 36, 37), (8, 7, 27), (8, 39, 9), (10, 9, 28), (11, 1, 12), (12, 1, 13), (13, 1, 14), (19, 32, 20), (20, 32, 21), (21, 32, 22), (22, 32, 33), (8, 27, 38, 39), (3, 25, 7, 8), (27, 37, 41, 38), (1, 52, 29), (29, 52, 40), (46, 47, 30), (31, 18, 17, 30, 47), (47, 32, 31), (33, 32, 34), (33, 34, 35, 24, 23), (38, 41, 48, 42), (39, 38, 42), (28, 39, 50), (43, 51, 10, 28, 44), (1, 10, 51), (1, 51, 52), (40, 52, 45), (50, 39, 42, 49), (41, 34, 58, 56), (53, 58, 47, 46, 54, 55), (58, 32, 47), (41, 56, 48), (57, 53, 55), (59, 48, 56, 53, 57), (34, 32, 58), (52, 60, 16, 15, 29, 40, 45), (54, 60, 52, 51, 43, 44, 50, 49, 59, 57, 55), (16, 60, 46, 30, 17), (60, 54, 46), (2, 3, 0), (9, 0, 8), (10, 4, 9), (24, 35, 26), (27, 7, 37), (9, 39, 28), (35, 34, 36), (37, 36, 41), (44, 28, 50), (36, 34, 41), (42, 48, 49), (53, 56, 58), (59, 49, 48)])
me_sphere_002.use_remesh_preserve_volume = False
me_sphere_002.use_remesh_preserve_attributes = False
me_sphere_002.use_mirror_vertex_groups = False
me_sphere_002.update()
me_cylinder_031 = bpy.data.meshes.new('Cylinder.031')
me_cylinder_031.from_pydata([(0.3376, -0.1214, -1.109), (0.325, -0.1267, -1.095), (0.3302, -0.1392, -1.11), (-0.14, -0.3339, -1.11), (-0.1452, -0.3214, -1.095), (-0.1578, -0.3266, -1.109), (-0.14, -0.3339, -1.186), (-0.1578, -0.3266, -1.185), (-0.1452, -0.3214, -1.199), (0.3302, -0.1392, -1.186), (0.325, -0.1267, -1.199), (0.3376, -0.1214, -1.185), (0.1179, 0.3734, -1.047), (0.13, 0.3798, -1.061), (0.1197, 0.4046, -1.056), (0.1077, 0.398, -1.043), (0.1171, 0.411, -1.132), (0.1273, 0.3861, -1.137), (0.1143, 0.3821, -1.151), (0.1041, 0.4067, -1.146), (0.09526, 0.4636, -1.109), (0.1052, 0.4395, -1.123), (0.09207, 0.4357, -1.137), (0.08274, 0.4582, -1.126), (-0.01937, 0.7403, -0.9078), (-0.03283, 0.7372, -0.9227), (-0.03716, 0.7477, -0.9015), (-0.01937, 0.7403, -0.8365), (-0.03716, 0.7477, -0.8249), (-0.0328, 0.7372, -0.8188), (0.1079, 0.433, -1.048), (0.09782, 0.4574, -1.037), (0.08636, 0.4495, -1.023), (0.09573, 0.4269, -1.034), (0.1179, 0.3734, -1.047), (0.1077, 0.398, -1.043), (0.09453, 0.3942, -1.056), (0.1048, 0.3693, -1.061), (0.296, -0.1278, -1.108), (0.3263, -0.1299, -1.095), (0.3034, -0.11, -1.107), (-0.1367, -0.2923, -1.107), (-0.1389, -0.3226, -1.095), (-0.119, -0.2997, -1.108), (-0.3576, 0.2053, -1.043), (-0.3474, 0.1807, -1.047), (-0.3353, 0.187, -1.061), (-0.3456, 0.2119, -1.056), (-0.3654, 0.1746, -1.061), (-0.3523, 0.1787, -1.047), (-0.3625, 0.2033, -1.043), (-0.3757, 0.1994, -1.056), (-0.3559, 0.1873, -1.151), (-0.368, 0.181, -1.137), (-0.3783, 0.2058, -1.132), (-0.3661, 0.2119, -1.146), (-0.351, 0.1894, -1.151), (-0.3612, 0.214, -1.146), (-0.3482, 0.2182, -1.132), (-0.3379, 0.1934, -1.137), (-0.1367, -0.2923, -1.183), (-0.119, -0.2997, -1.184), (-0.1389, -0.3226, -1.199), (0.296, -0.1278, -1.184), (0.3034, -0.11, -1.183), (0.3263, -0.1299, -1.199), (0.1041, 0.4067, -1.146), (0.1143, 0.3821, -1.151), (0.1022, 0.3757, -1.137), (0.0919, 0.4005, -1.132), (0.09573, 0.4269, -1.034), (0.08636, 0.4495, -1.023), (0.07267, 0.447, -1.037), (0.08275, 0.4226, -1.048), (0.08274, 0.4582, -1.126), (0.09207, 0.4357, -1.137), (0.08007, 0.4291, -1.123), (0.07011, 0.4531, -1.109), (-0.0517, 0.7117, -0.9201), (-0.03088, 0.7325, -0.9261), (-0.03392, 0.7043, -0.9264), (-0.474, 0.522, -0.9264), (-0.4961, 0.5398, -0.9261), (-0.4667, 0.5398, -0.9201), (-0.3732, 0.243, -1.137), (-0.3825, 0.2655, -1.126), (-0.37, 0.2708, -1.109), (-0.36, 0.2468, -1.123), (-0.3874, 0.2635, -1.126), (-0.3781, 0.2409, -1.137), (-0.3901, 0.2343, -1.123), (-0.4001, 0.2584, -1.109), (-0.5073, 0.5529, -0.9015), (-0.503, 0.5425, -0.9227), (-0.5147, 0.5351, -0.9078), (-0.5073, 0.5529, -0.8249), (-0.5147, 0.5351, -0.8365), (-0.503, 0.5424, -0.8188), (-0.3838, 0.2547, -1.023), (-0.3975, 0.2522, -1.037), (-0.3874, 0.2279, -1.048), (-0.3744, 0.2321, -1.034), (-0.3789, 0.2568, -1.023), (-0.3695, 0.2341, -1.034), (-0.3574, 0.2403, -1.048), (-0.3674, 0.2647, -1.037), (-0.4962, 0.5399, -0.822), (-0.474, 0.522, -0.8546), (-0.4667, 0.5398, -0.8431), (-0.03392, 0.7043, -0.8546), (-0.03091, 0.7326, -0.822), (-0.0517, 0.7117, -0.8431)], [], [(0, 11, 17, 13), (85, 88, 93, 82), (5, 48, 53, 7), (15, 33, 70, 35), (16, 21, 30, 14), (20, 24, 27, 31), (28, 26, 92, 95), (32, 29, 97, 98, 102, 106, 110, 71), (76, 69, 36, 73), (104, 47, 58, 87), (109, 80, 77, 72), (57, 55, 89, 84), (107, 105, 86, 81), (46, 41, 60, 59), (18, 10, 8, 52, 56, 62, 65, 67), (22, 19, 66, 75), (4, 1, 12, 34, 39, 42, 45, 49), (43, 38, 63, 61), (40, 37, 68, 64), (111, 108, 83, 78), (94, 91, 99, 96), (51, 100, 90, 54), (103, 101, 50, 44), (0, 1, 2), (3, 4, 5), (6, 7, 8), (9, 10, 11), (12, 13, 14, 15), (16, 17, 18, 19), (20, 21, 22, 23), (24, 25, 26), (27, 28, 29), (30, 31, 32, 33), (34, 35, 36, 37), (38, 39, 40), (41, 42, 43), (44, 45, 46, 47), (48, 49, 50, 51), (52, 53, 54, 55), (56, 57, 58, 59), (60, 61, 62), (63, 64, 65), (66, 67, 68, 69), (70, 71, 72, 73), (74, 75, 76, 77), (78, 79, 80), (81, 82, 83), (84, 85, 86, 87), (88, 89, 90, 91), (92, 93, 94), (95, 96, 97), (98, 99, 100, 101), (102, 103, 104, 105), (106, 107, 108), (109, 110, 111), (1, 4, 3, 2), (5, 7, 6, 3), (8, 10, 9, 6), (11, 0, 2, 9), (12, 1, 0, 13), (10, 18, 17, 11), (19, 22, 21, 16), (23, 25, 24, 20), (26, 28, 27, 24), (29, 32, 31, 27), (33, 15, 14, 30), (15, 35, 34, 12), (7, 53, 52, 8), (66, 19, 18, 67), (74, 23, 22, 75), (92, 26, 25, 93), (94, 96, 95, 92), (28, 95, 97, 29), (96, 99, 98, 97), (101, 103, 102, 98), (70, 33, 32, 71), (49, 45, 44, 50), (56, 52, 55, 57), (88, 85, 84, 89), (50, 101, 100, 51), (93, 88, 91, 94), (89, 55, 54, 90), (4, 49, 48, 5), (106, 102, 105, 107), (103, 44, 47, 104), (45, 42, 41, 46), (43, 61, 60, 41), (62, 56, 59, 60), (57, 84, 87, 58), (85, 82, 81, 86), (110, 106, 108, 111), (107, 81, 83, 108), (82, 79, 78, 83), (80, 109, 111, 78), (42, 39, 38, 43), (40, 64, 63, 38), (65, 62, 61, 63), (79, 74, 77, 80), (75, 66, 69, 76), (67, 65, 64, 68), (39, 34, 37, 40), (35, 70, 73, 36), (71, 110, 109, 72), (53, 48, 51, 54), (99, 91, 90, 100), (20, 31, 30, 21), (16, 14, 13, 17), (68, 37, 36, 69), (76, 73, 72, 77), (104, 87, 86, 105), (46, 59, 58, 47), (2, 3, 6, 9), (25, 79, 82, 93)])
me_cylinder_031.use_remesh_preserve_volume = False
me_cylinder_031.use_remesh_preserve_attributes = False
me_cylinder_031.use_mirror_vertex_groups = False
me_cylinder_031.update()
me_cylinder_030 = bpy.data.meshes.new('Cylinder.030')
me_cylinder_030.from_pydata([(0.08981, 0.4359, -1.052), (0.1111, 0.3844, -1.067), (-0.03431, 0.7355, -0.9018), (-0.03431, 0.7355, -0.8421), (-0.5007, 0.5423, -0.9018), (-0.5007, 0.5423, -0.8421), (0.3222, -0.1253, -1.115), (-0.1442, -0.3185, -1.115), (-0.3766, 0.2427, -1.052), (-0.3553, 0.1912, -1.067), (0.08625, 0.4444, -1.111), (0.1076, 0.3928, -1.127), (0.3222, -0.1253, -1.175), (-0.1442, -0.3185, -1.175), (-0.3588, 0.1996, -1.127), (-0.3802, 0.2512, -1.111)], [], [(6, 7, 13, 12), (1, 6, 12, 11, 10, 2, 3, 0), (3, 2, 4, 5), (1, 0, 8, 9), (11, 12, 13, 14), (10, 11, 14, 15), (2, 10, 15, 4), (7, 6, 1, 9), (8, 5, 4, 15, 14, 13, 7, 9), (0, 3, 5, 8)])
me_cylinder_030.use_remesh_preserve_volume = False
me_cylinder_030.use_remesh_preserve_attributes = False
me_cylinder_030.use_mirror_vertex_groups = False
me_cylinder_030.update()
me_cylinder_027 = bpy.data.meshes.new('Cylinder.027')
me_cylinder_027.from_pydata([(0.06547, 0.8829, -0.8394), (0.00601, 0.8854, -0.8262), (0.4667, 0.5401, -1.069), (0.4354, 0.5885, -1.053), (0.6313, -0.1452, -1.123), (-0.6303, 0.6218, -0.8262), (-0.6706, 0.578, -0.8394), (-0.724, 0.1083, -1.053), (-0.7119, 0.05189, -1.069), (0.4731, -0.215, -1.123), (-0.1824, -0.4866, -1.123), (-0.3437, -0.5491, -1.123), (0.1033, 0.4442, -1.052), (0.1253, 0.3912, -1.068), (-0.02458, 0.7529, -0.8955), (-0.02458, 0.7529, -0.8331), (-0.5199, 0.5477, -0.8955), (-0.5199, 0.5477, -0.8331), (0.3428, -0.134, -1.146), (0.3428, -0.134, -1.118), (-0.1526, -0.3392, -1.146), (-0.1526, -0.3392, -1.118), (-0.392, 0.239, -1.052), (-0.3701, 0.186, -1.068), (0.01895, 0.9283, -0.8544), (0.06958, 0.9217, -0.866), (0.06151, 0.8923, -0.9039), (0.00209, 0.8941, -0.8907), (0.4622, 0.6088, -1.089), (0.4918, 0.5615, -1.106), (0.463, 0.5492, -1.134), (0.4314, 0.5977, -1.118), (0.6274, -0.1358, -1.19), (0.6574, -0.128, -1.16), (0.6368, -0.1696, -1.163), (-0.7009, 0.6025, -0.866), (-0.6698, 0.643, -0.8544), (-0.6337, 0.6308, -0.8907), (-0.6745, 0.5875, -0.9039), (-0.7448, 0.04928, -1.106), (-0.7573, 0.1036, -1.089), (-0.7277, 0.1176, -1.118), (-0.7158, 0.06099, -1.134), (0.4693, -0.2059, -1.188), (0.4938, -0.2328, -1.163), (-0.1862, -0.4774, -1.188), (-0.1403, -0.4954, -1.163), (-0.3476, -0.5397, -1.19), (-0.3303, -0.5702, -1.163), (-0.3744, -0.5554, -1.16), (0.09964, 0.453, -1.114), (0.1217, 0.3998, -1.13), (0.3428, -0.134, -1.18), (-0.1526, -0.3392, -1.18), (-0.3737, 0.1946, -1.13), (-0.3957, 0.2478, -1.114)], [], [(0, 15, 12, 3), (19, 21, 10, 9), (43, 45, 53, 52), (37, 16, 38), (44, 9, 10, 46), (19, 18, 52, 53, 20, 21), (54, 53, 45, 47, 42), (24, 25, 26, 27), (28, 29, 30, 31), (32, 33, 34), (35, 36, 37, 38), (39, 40, 41, 42), (10, 11, 48, 46), (47, 48, 49), (8, 23, 22, 7), (22, 23, 21, 20, 53, 54, 55, 16, 17), (3, 12, 13, 2), (26, 31, 50, 14), (29, 33, 32, 30), (31, 26, 25, 28), (36, 24, 27, 37), (34, 44, 43, 32), (40, 35, 38, 41), (49, 39, 42, 47), (41, 55, 54, 42), (15, 17, 16, 14), (30, 51, 50, 31), (0, 25, 24, 1), (2, 29, 28, 3), (34, 33, 4), (5, 36, 35, 6), (7, 40, 39, 8), (32, 43, 52, 51, 30), (49, 48, 11), (2, 4, 33, 29), (28, 25, 0, 3), (5, 1, 24, 36), (4, 9, 44, 34), (7, 6, 35, 40), (43, 44, 46, 45), (11, 8, 39, 49), (6, 17, 5), (37, 27, 14, 16), (7, 22, 17, 6), (26, 14, 27), (41, 38, 16, 55), (4, 2, 13, 19, 9), (46, 48, 47, 45), (1, 15, 0), (13, 12, 15, 14, 50, 51, 52, 18, 19), (23, 8, 11, 10, 21), (5, 17, 15, 1)])
me_cylinder_027.use_remesh_preserve_volume = False
me_cylinder_027.use_remesh_preserve_attributes = False
me_cylinder_027.use_mirror_vertex_groups = False
me_cylinder_027.update()
me_cylinder_025 = bpy.data.meshes.new('Cylinder.025')
me_cylinder_025.from_pydata([(0.04717, 0.8861, 1.0), (0.6273, 0.599, 1.0), (0.8851, -0.02338, 1.0), (-0.6599, 0.5932, 1.0), (-0.8671, -0.02, 1.0), (0.5858, -0.4143, 1.0), (-0.1213, -0.7072, 1.0), (-0.6093, -0.6424, 1.0), (0.5959, 0.5712, 0.996), (0.04422, 0.8443, 0.996), (-0.6283, 0.5658, 0.996), (0.8411, -0.0207, 0.996), (0.5565, -0.3925, 0.996), (-0.116, -0.671, 0.996), (-0.5801, -0.6094, 0.996), (-0.8253, -0.01748, 0.996), (0.04894, 0.8818, 0.8541), (0.629, 0.5947, 0.8541), (0.8868, -0.02767, 0.8541), (-0.6582, 0.5889, 0.8541), (-0.8653, -0.02429, 0.8541), (0.5876, -0.4186, 0.8541), (-0.1195, -0.7115, 0.8541), (-0.6075, -0.6467, 0.8541), (0.5977, 0.5669, 0.85), (0.046, 0.84, 0.85), (-0.6265, 0.5615, 0.85), (0.8429, -0.02498, 0.85), (0.5583, -0.3968, 0.85), (-0.1142, -0.6753, 0.85), (-0.5784, -0.6137, 0.85), (-0.8235, -0.02177, 0.85), (0.0503, 0.8786, 0.5727), (0.4752, 0.5251, 0.5723), (0.6459, -0.1855, 0.5727), (-0.6568, 0.5857, 0.5727), (-0.7073, 0.03528, 0.5723), (0.5155, -0.2446, 0.5727), (-0.1916, -0.5375, 0.5727), (-0.3255, -0.5879, 0.5727), (0.4504, 0.5031, 0.5691), (0.04735, 0.8368, 0.5686), (-0.6252, 0.5582, 0.5686), (0.4862, -0.2228, 0.5686), (-0.1863, -0.5014, 0.5686), (-0.6742, 0.03727, 0.5691), (0.03533, 0.9147, -0.7694), (0.4602, 0.5612, -1.039), (0.6309, -0.1494, -1.121), (-0.6718, 0.6218, -0.7694), (-0.7222, 0.07141, -1.039), (0.4425, -0.2325, -1.121), (-0.1485, -0.4773, -1.121), (-0.3405, -0.5517, -1.121), (0.4354, 0.5392, -1.042), (0.03238, 0.8729, -0.8908), (-0.6401, 0.5943, -0.8908), (0.4161, -0.2095, -1.125), (-0.146, -0.4424, -1.125), (-0.6892, 0.07341, -1.042), (-0.5289, -0.5017, 0.8198), (0.7288, 0.0192, 0.8198)], [], [(5, 12, 13, 6), (2, 11, 12, 5), (6, 13, 14, 7), (7, 14, 15, 4), (1, 8, 11, 2), (0, 9, 8, 1), (3, 10, 9, 0), (4, 15, 10, 3), (20, 19, 35, 36), (21, 22, 38, 37), (22, 23, 39, 38), (23, 20, 36, 39), (25, 41, 40, 24), (25, 26, 42, 41), (29, 28, 43, 44), (26, 31, 45, 42), (7, 4, 20, 23), (13, 12, 28, 29), (5, 6, 22, 21), (12, 11, 27, 28), (2, 5, 21, 18), (11, 8, 24, 27), (1, 2, 18, 17), (10, 15, 31, 26), (8, 9, 25, 24), (6, 7, 23, 22), (4, 3, 19, 20), (3, 0, 16, 19), (0, 1, 17, 16), (15, 14, 30, 31), (9, 10, 26, 25), (14, 13, 29, 30), (29, 44, 45, 31, 60), (24, 40, 43, 28, 61), (40, 41, 55, 54), (30, 29, 60, 31), (51, 52, 58, 57), (41, 42, 56, 55), (44, 43, 57, 58), (42, 45, 59, 56), (27, 24, 61, 28), (18, 21, 37, 34), (19, 16, 32, 35), (17, 18, 34, 33), (16, 17, 33, 32), (46, 47, 54, 55), (45, 44, 58, 59), (49, 46, 55, 56), (43, 40, 54, 57), (50, 49, 56, 59), (59, 58, 52, 53, 50), (48, 51, 57, 54, 47), (39, 36, 50, 53), (38, 39, 53, 52), (37, 38, 52, 51), (36, 35, 49, 50), (34, 37, 51, 48), (35, 32, 46, 49), (33, 34, 48, 47), (32, 33, 47, 46)])
me_cylinder_025.use_remesh_preserve_volume = False
me_cylinder_025.use_remesh_preserve_attributes = False
me_cylinder_025.use_mirror_vertex_groups = False
me_cylinder_025.update()
me_cylinder_024 = bpy.data.meshes.new('Cylinder.024')
me_cylinder_024.from_pydata([(0.04717, 0.8861, 1.0), (0.6273, 0.599, 1.0), (0.8851, -0.02338, 1.0), (-0.6599, 0.5932, 1.0), (-0.8671, -0.02, 1.0), (0.5858, -0.4143, 1.0), (-0.1213, -0.7072, 1.0), (-0.6093, -0.6424, 1.0), (0.5959, 0.5712, 0.996), (0.04422, 0.8443, 0.996), (-0.6283, 0.5658, 0.996), (0.8411, -0.0207, 0.996), (0.5565, -0.3925, 0.996), (-0.116, -0.671, 0.996), (-0.5801, -0.6094, 0.996), (-0.8253, -0.01748, 0.996), (0.04894, 0.8818, 0.8541), (0.629, 0.5947, 0.8541), (0.8868, -0.02767, 0.8541), (-0.6582, 0.5889, 0.8541), (-0.8653, -0.02429, 0.8541), (0.5876, -0.4186, 0.8541), (-0.1195, -0.7115, 0.8541), (-0.6075, -0.6467, 0.8541), (0.5977, 0.5669, 0.85), (0.046, 0.84, 0.85), (-0.6265, 0.5615, 0.85), (0.8429, -0.02498, 0.85), (0.5583, -0.3968, 0.85), (-0.1142, -0.6753, 0.85), (-0.5784, -0.6137, 0.85), (-0.8235, -0.02177, 0.85), (0.0503, 0.8786, 0.5727), (0.4752, 0.5251, 0.5723), (0.6459, -0.1855, 0.5727), (-0.6568, 0.5857, 0.5727), (-0.7073, 0.03528, 0.5723), (0.5155, -0.2446, 0.5727), (-0.1916, -0.5375, 0.5727), (-0.3255, -0.5879, 0.5727), (0.4504, 0.5031, 0.5691), (0.04735, 0.8368, 0.5686), (-0.6252, 0.5582, 0.5686), (0.4862, -0.2228, 0.5686), (-0.1863, -0.5014, 0.5686), (-0.6742, 0.03727, 0.5691), (0.03533, 0.9147, -0.8301), (0.4602, 0.5612, -1.067), (0.6309, -0.1494, -1.123), (-0.6718, 0.6218, -0.8301), (-0.7222, 0.07141, -1.067), (0.4425, -0.2325, -1.123), (-0.1485, -0.4773, -1.123), (-0.3405, -0.5517, -1.123), (0.4115, 0.5448, -1.067), (0.03238, 0.8729, -0.8301), (-0.6401, 0.5943, -0.8301), (0.4161, -0.2095, -1.123), (-0.146, -0.4424, -1.123), (-0.6762, 0.09427, -1.067), (-0.5289, -0.5017, 0.8198), (0.7288, 0.0192, 0.8198)], [], [(5, 12, 13, 6), (2, 11, 12, 5), (6, 13, 14, 7), (7, 14, 15, 4), (1, 8, 11, 2), (0, 9, 8, 1), (3, 10, 9, 0), (4, 15, 10, 3), (20, 19, 35, 36), (21, 22, 38, 37), (22, 23, 39, 38), (23, 20, 36, 39), (25, 41, 40, 24), (25, 26, 42, 41), (29, 28, 43, 44), (26, 31, 45, 42), (7, 4, 20, 23), (13, 12, 28, 29), (5, 6, 22, 21), (12, 11, 27, 28), (2, 5, 21, 18), (11, 8, 24, 27), (1, 2, 18, 17), (10, 15, 31, 26), (8, 9, 25, 24), (6, 7, 23, 22), (4, 3, 19, 20), (3, 0, 16, 19), (0, 1, 17, 16), (15, 14, 30, 31), (9, 10, 26, 25), (14, 13, 29, 30), (29, 44, 45, 31, 60), (24, 40, 43, 28, 61), (40, 41, 55, 54), (30, 29, 60, 31), (51, 52, 58, 57), (41, 42, 56, 55), (44, 43, 57, 58), (42, 45, 59, 56), (27, 24, 61, 28), (18, 21, 37, 34), (19, 16, 32, 35), (17, 18, 34, 33), (16, 17, 33, 32), (46, 47, 54, 55), (45, 44, 58, 59), (49, 46, 55, 56), (43, 40, 54, 57), (50, 49, 56, 59), (59, 58, 52, 53, 50), (48, 51, 57, 54, 47), (39, 36, 50, 53), (38, 39, 53, 52), (37, 38, 52, 51), (36, 35, 49, 50), (34, 37, 51, 48), (35, 32, 46, 49), (33, 34, 48, 47), (32, 33, 47, 46)])
me_cylinder_024.use_remesh_preserve_volume = False
me_cylinder_024.use_remesh_preserve_attributes = False
me_cylinder_024.use_mirror_vertex_groups = False
me_cylinder_024.update()
me_cylinder_038 = bpy.data.meshes.new('Cylinder.038')
me_cylinder_038.from_pydata([(-0.281, 0.6784, -0.5544), (-0.7071, 0.7071, -0.4278), (-0.3827, 0.9239, -0.578), (-0.1489, 0.7046, -0.5972), (-0.3201, 0.8929, -0.589), (-0.4175, 0.5871, -0.5039), (-0.4103, 0.9054, -0.3864), (-0.1489, 0.7046, -0.5295), (-0.1807, 0.6983, -0.5048), (-0.3536, 0.9297, -0.5875), (-0.281, 0.6784, -0.4531), (-0.5192, 0.5192, -0.482), (-0.6352, 0.3456, -0.4611), (-0.5637, 0.8029, -0.2091), (-0.3827, 0.9239, -0.4006), (-0.1489, 0.7046, -0.5097), (-0.3536, 0.9297, -0.5675), (-0.4103, 0.592, -0.3864), (-0.9239, 0.3827, -0.3096), (-0.5731, 0.4385, -0.1727), (-0.6176, 0.7669, 2.384e-07), (-0.3536, 0.9297, -0.4156), (-0.1807, 0.7396, -0.5048), (-0.6784, 0.281, -0.4388), (-0.9239, 0.3827, 0.3096), (-0.7071, 0.7071, 0.4278), (-0.5192, 0.5192, -0.2605), (-0.5637, 0.4526, -0.2091), (-1.0, -4.768e-07, -0.2641), (-1.0, -4.768e-07, 0.2641), (-0.5192, 0.5192, 0.5103), (-0.6176, 0.3719, 2.384e-07), (-0.5637, 0.8029, 0.2091), (-0.7343, -4.768e-07, -0.4083), (-0.9239, -0.3827, -0.3096), (-0.9239, -0.3827, 0.3096), (-0.7055, -0.1445, 0.4179), (-0.6784, 0.281, 0.4313), (-0.3827, 0.6104, 0.578), (-0.4103, 0.9054, 0.3864), (-0.5637, 0.4526, 0.2091), (-0.609, 0.3848, 0.03334), (-0.6784, -0.281, -0.4342), (-0.7343, -4.768e-07, 0.4036), (-0.7071, -0.7071, -0.4278), (-0.7071, -0.7071, 0.4278), (-0.4103, 0.592, 0.3864), (-0.3827, 0.9239, 0.578), (-0.5192, 0.5192, 0.2605), (-0.5192, -0.5192, -0.5125), (-0.6176, -0.7669, 0.0), (-0.601, -0.3967, 0.4697), (-0.6784, -0.281, 0.4313), (-0.281, 0.6784, 0.4531), (-0.2951, 0.8653, 0.5969), (-0.281, 0.6784, 0.6), (-0.1489, 0.7046, 0.6285), (-0.3827, 0.9239, 0.4006), (-0.583, -0.4238, -0.1344), (-0.4546, -0.5624, -0.5447), (-0.5637, -0.8029, 0.2091), (-0.5637, -0.8029, -0.2091), (-0.3827, -0.9239, 0.578), (-0.3536, 0.9297, 0.5875), (-0.1807, 0.6983, 0.5048), (-0.1489, 0.7046, 0.5472), (-0.3536, 0.9297, 0.4156), (-0.3536, 0.9297, 0.5675), (-0.6176, -0.3719, 0.0), (-0.5192, -0.5192, -0.2605), (-0.5637, -0.4526, -0.2091), (-0.4103, -0.592, -0.3864), (-0.3827, -0.9239, -0.578), (-0.5637, -0.4526, 0.2091), (-0.4103, -0.9054, 0.3864), (-0.4103, -0.9054, -0.3864), (-0.3827, -0.6104, 0.578), (-0.5192, -0.5192, 0.5103), (-0.1489, 0.7046, 0.5097), (-0.1807, 0.7396, 0.5048), (-0.6104, -0.3828, 0.02807), (-0.281, -0.6784, -0.4531), (-0.07621, -0.7191, -0.6441), (-0.281, -0.6784, -0.5922), (-0.5192, -0.5192, 0.2605), (-0.4103, -0.592, 0.3864), (-0.3827, -0.9239, 0.4006), (-0.07621, -0.7191, 0.6441), (-0.281, -0.6784, 0.6), (-0.1807, -0.6983, -0.5048), (0.0, -1.0, -0.7027), (-0.3827, -0.9239, -0.4006), (-0.281, -0.6784, 0.4531), (-0.1807, -0.9641, 0.5048), (0.0, -1.0, 0.7027), (-0.1807, -0.6983, 0.5048), (0.0, -0.7343, -0.5326), (0.0, -0.7343, -0.6654), (-0.1807, -0.9641, -0.5048), (0.0, -0.7343, 0.6654), (0.0, -0.7343, 0.5326), (0.3827, -0.9239, -0.7804), (0.0, -1.0, -0.5326), (0.0, -1.0, 0.5326), (0.3827, -0.9239, 0.7804), (0.09019, -0.7163, -0.5464), (0.09019, -0.9821, -0.5464), (0.281, -0.6784, -0.7356), (0.09019, -0.9821, 0.5464), (0.281, -0.6784, 0.7356), (0.09019, -0.7163, 0.5464), (0.7071, -0.7071, -0.8348), (0.361, -0.9282, -0.5048), (0.7071, -0.7071, 0.8348), (0.361, -0.9282, 0.5048), (0.281, -0.6784, -0.5171), (0.5192, -0.5192, -0.787), (0.5907, -0.7849, -0.3864), (0.3827, -0.9239, -0.4937), (0.5192, -0.5192, 0.787), (0.5907, -0.7849, 0.3864), (0.281, -0.6784, 0.5171), (0.3827, -0.9239, 0.4937), (0.361, -0.6249, -0.5048), (0.8884, -0.4357, -0.8611), (0.8598, -0.4043, -0.8537), (0.7071, -0.7071, -0.2518), (0.8598, -0.4043, 0.8537), (0.8884, -0.4357, 0.8611), (0.361, -0.6249, 0.5048), (0.7071, -0.7071, 0.2518), (0.8884, -0.4357, -0.7366), (0.7441, -0.6518, -0.2091), (0.6784, -0.281, -0.8117), (0.7896, -0.3271, -0.8364), (0.5192, -0.5192, -0.4232), (0.7896, -0.3271, 0.8364), (0.6784, -0.281, 0.8117), (0.7441, -0.6518, 0.2091), (0.8884, -0.4357, 0.7366), (0.5192, -0.5192, 0.4232), (0.8884, -0.4357, -0.6223), (0.798, -0.5711, 1.192e-07), (0.5907, -0.4122, -0.3864), (0.6908, -0.2185, -0.8105), (0.6908, -0.2185, 0.8105), (0.5907, -0.4122, 0.3864), (0.8884, -0.4357, 0.6223), (0.7441, -0.2771, -0.2091), (0.798, -0.3363, 1.192e-07), (0.6784, -0.281, -0.2851), (0.6908, -0.2185, -0.7159), (0.6908, -0.2185, 0.7159), (0.6784, -0.281, 0.2851), (0.7441, -0.2771, 0.2091), (0.7383, -0.2707, -0.2158), (0.6908, -0.2185, -0.4021), (0.6908, -0.2185, -0.2707), (0.6908, -0.2185, 0.2707), (0.7383, -0.2707, 0.2158)], [], [(3, 0, 5, 1, 2, 4), (2, 1, 25, 47, 57, 39, 32, 20, 13, 6, 14), (7, 8, 10, 0, 3), (4, 2, 9), (0, 10, 17, 26, 11, 5), (1, 5, 11, 12), (15, 8, 7), (9, 2, 16), (16, 2, 14, 21), (22, 8, 15), (23, 33, 42, 49, 59, 72, 44, 34, 28, 18, 1, 12), (18, 24, 25, 1), (11, 19, 31, 41, 37, 23, 12), (11, 26, 27, 19), (13, 20, 31, 19, 27), (26, 17, 6, 13, 27), (14, 6, 17, 10, 8, 22, 21), (28, 29, 24, 18), (34, 35, 29, 28), (33, 23, 37, 43), (44, 45, 35, 34), (25, 24, 36, 43, 37, 30, 38, 47), (40, 41, 31, 20, 32), (52, 36, 24, 29, 35, 45, 62, 51), (41, 40, 48, 30, 37), (55, 38, 30, 48, 46, 53), (54, 47, 38, 55, 56), (40, 32, 39, 46, 48), (39, 57, 66, 79, 64, 53, 46), (42, 33, 43, 36, 52), (49, 42, 52, 80, 68, 58), (61, 50, 60, 74, 86, 62, 45, 44, 72, 91, 75), (63, 47, 54), (56, 55, 53, 64, 65), (66, 57, 47, 67), (69, 49, 58, 70), (60, 50, 68, 80, 73), (51, 62, 76, 77), (67, 47, 63), (65, 64, 78), (82, 72, 59, 83), (74, 60, 73, 84, 85), (71, 69, 70, 61, 75), (68, 50, 61, 70, 58), (52, 51, 77, 84, 73, 80), (76, 62, 87, 88), (77, 76, 88, 92, 85, 84), (78, 64, 79), (71, 75, 91, 98, 89, 81), (83, 59, 49, 69, 71, 81), (82, 83, 81, 89, 96, 97), (82, 97, 107, 116, 125, 124, 111, 101, 90, 72), (85, 92, 95, 93, 86, 74), (86, 93, 103, 94, 62), (62, 94, 104, 113, 128, 127, 119, 109, 99, 87), (100, 95, 92, 88, 87, 99), (102, 98, 91, 72, 90), (89, 98, 102, 106, 105, 96), (112, 106, 102, 90, 101, 118), (95, 100, 110, 108, 103, 93), (103, 108, 114, 122, 104, 94), (100, 99, 109, 121, 110), (107, 97, 96, 105, 115), (106, 112, 123, 115, 105), (126, 117, 118, 101, 111), (110, 121, 129, 114, 108), (122, 120, 130, 113, 104), (115, 123, 135, 116, 107), (118, 117, 143, 135, 123, 112), (109, 119, 140, 129, 121), (122, 114, 129, 140, 146, 120), (131, 132, 126, 111, 124), (125, 116, 133, 134), (126, 132, 155, 157, 150, 143, 117), (136, 137, 119, 127), (128, 113, 130, 138, 139), (130, 120, 146, 153, 158, 159, 138), (141, 142, 132, 131), (135, 143, 150, 133, 116), (134, 133, 144), (145, 137, 136), (153, 146, 140, 119, 137), (139, 138, 142, 147), (147, 142, 141), (148, 132, 142, 149), (144, 133, 150, 151), (152, 153, 137, 145), (149, 142, 138, 154), (155, 132, 148), (151, 150, 156), (158, 153, 152), (154, 138, 159), (156, 150, 157), (7, 3, 4, 9, 16, 21, 22, 15), (144, 151, 156, 157, 155, 148, 149, 154, 159, 158, 152, 145, 136, 127, 128, 139, 147, 141, 131, 124, 125, 134), (79, 66, 67, 63, 54, 56, 65, 78)])
me_cylinder_038.use_remesh_preserve_volume = False
me_cylinder_038.use_remesh_preserve_attributes = False
me_cylinder_038.use_mirror_vertex_groups = False
me_cylinder_038.update()
me_cylinder_036 = bpy.data.meshes.new('Cylinder.036')
me_cylinder_036.from_pydata([(-0.281, 0.6784, -0.5544), (-0.7071, 0.7071, -0.4278), (-0.3827, 0.9239, -0.578), (-0.1489, 0.7046, -0.5972), (-0.3201, 0.8929, -0.589), (-0.4175, 0.5871, -0.5039), (-0.4103, 0.9054, -0.3864), (-0.1489, 0.7046, -0.5295), (-0.1807, 0.6983, -0.5048), (-0.3536, 0.9297, -0.5875), (-0.281, 0.6784, -0.4531), (-0.5192, 0.5192, -0.482), (-0.6352, 0.3456, -0.4611), (-0.5637, 0.8029, -0.2091), (-0.3827, 0.9239, -0.4006), (-0.1489, 0.7046, -0.5097), (-0.3536, 0.9297, -0.5675), (-0.4103, 0.592, -0.3864), (-0.9239, 0.3827, -0.3096), (-0.5731, 0.4385, -0.1727), (-0.6176, 0.7669, -1.192e-07), (-0.3536, 0.9297, -0.4156), (-0.1807, 0.7396, -0.5048), (-0.6784, 0.281, -0.4388), (-0.9239, 0.3827, 0.3096), (-0.7071, 0.7071, 0.4278), (-0.5192, 0.5192, -0.2605), (-0.5637, 0.4526, -0.2091), (-1.0, -4.768e-07, -0.2641), (-1.0, -4.768e-07, 0.2641), (-0.5192, 0.5192, 0.5103), (-0.6176, 0.3719, -1.192e-07), (-0.5637, 0.8029, 0.2091), (-0.7343, -4.768e-07, -0.4083), (-0.9239, -0.3827, -0.3096), (-0.9239, -0.3827, 0.3096), (-0.7055, -0.1445, 0.4179), (-0.6784, 0.281, 0.4313), (-0.3827, 0.6104, 0.578), (-0.4103, 0.9054, 0.3864), (-0.5637, 0.4526, 0.2091), (-0.609, 0.3848, 0.03334), (-0.6784, -0.281, -0.4342), (-0.7343, -4.768e-07, 0.4036), (-0.7071, -0.7071, -0.4278), (-0.7071, -0.7071, 0.4278), (-0.4103, 0.592, 0.3864), (-0.3827, 0.9239, 0.578), (-0.5192, 0.5192, 0.2605), (-0.5192, -0.5192, -0.5125), (-0.6176, -0.7669, -2.384e-07), (-0.601, -0.3967, 0.4697), (-0.6784, -0.281, 0.4313), (-0.281, 0.6784, 0.4531), (-0.2951, 0.8653, 0.5969), (-0.281, 0.6784, 0.6), (-0.1489, 0.7046, 0.6285), (-0.3827, 0.9239, 0.4006), (-0.583, -0.4238, -0.1344), (-0.4546, -0.5624, -0.5447), (-0.5637, -0.8029, 0.2091), (-0.5637, -0.8029, -0.2091), (-0.3827, -0.9239, 0.578), (-0.3536, 0.9297, 0.5875), (-0.1807, 0.6983, 0.5048), (-0.1489, 0.7046, 0.5472), (-0.3536, 0.9297, 0.4156), (-0.3536, 0.9297, 0.5675), (-0.6176, -0.3719, -2.384e-07), (-0.5192, -0.5192, -0.2605), (-0.5637, -0.4526, -0.2091), (-0.4103, -0.592, -0.3864), (-0.3827, -0.9239, -0.578), (-0.5637, -0.4526, 0.2091), (-0.4103, -0.9054, 0.3864), (-0.4103, -0.9054, -0.3864), (-0.3827, -0.6104, 0.578), (-0.5192, -0.5192, 0.5103), (-0.1489, 0.7046, 0.5097), (-0.1807, 0.7396, 0.5048), (-0.6104, -0.3828, 0.02807), (-0.281, -0.6784, -0.4531), (-0.07621, -0.7191, -0.6441), (-0.281, -0.6784, -0.5923), (-0.5192, -0.5192, 0.2605), (-0.4103, -0.592, 0.3864), (-0.3827, -0.9239, 0.4006), (-0.07621, -0.7191, 0.6441), (-0.281, -0.6784, 0.6), (-0.1807, -0.6983, -0.5048), (2.384e-07, -1.0, -0.7027), (-0.3827, -0.9239, -0.4006), (-0.281, -0.6784, 0.4531), (-0.1807, -0.9641, 0.5048), (2.384e-07, -1.0, 0.7027), (-0.1807, -0.6983, 0.5048), (2.384e-07, -0.7343, -0.5326), (2.384e-07, -0.7343, -0.6654), (-0.1807, -0.9641, -0.5048), (2.384e-07, -0.7343, 0.6654), (2.384e-07, -0.7343, 0.5326), (0.3827, -0.9239, -0.7804), (2.384e-07, -1.0, -0.5326), (2.384e-07, -1.0, 0.5326), (0.3827, -0.9239, 0.7804), (0.09019, -0.7163, -0.5464), (0.09019, -0.9821, -0.5464), (0.281, -0.6784, -0.7356), (0.09019, -0.9821, 0.5464), (0.281, -0.6784, 0.7356), (0.09019, -0.7163, 0.5464), (0.7071, -0.7071, -0.8348), (0.361, -0.9282, -0.5048), (0.7071, -0.7071, 0.8348), (0.361, -0.9282, 0.5048), (0.281, -0.6784, -0.5171), (0.5192, -0.5192, -0.787), (0.5907, -0.7849, -0.3864), (0.3827, -0.9239, -0.4937), (0.5192, -0.5192, 0.787), (0.5907, -0.7849, 0.3864), (0.281, -0.6784, 0.5171), (0.3827, -0.9239, 0.4937), (0.361, -0.6249, -0.5048), (0.8884, -0.4357, -0.8611), (0.8598, -0.4043, -0.8537), (0.7071, -0.7071, -0.2518), (0.8598, -0.4043, 0.8537), (0.8884, -0.4357, 0.8611), (0.361, -0.6249, 0.5048), (0.7071, -0.7071, 0.2518), (0.8884, -0.4357, -0.7366), (0.7441, -0.6518, -0.2091), (0.6784, -0.281, -0.8117), (0.7896, -0.3271, -0.8364), (0.5192, -0.5192, -0.4232), (0.7896, -0.3271, 0.8364), (0.6784, -0.281, 0.8117), (0.7441, -0.6518, 0.2091), (0.8884, -0.4357, 0.7366), (0.5192, -0.5192, 0.4232), (0.8884, -0.4357, -0.6223), (0.798, -0.5711, -2.384e-07), (0.5907, -0.4122, -0.3864), (0.6908, -0.2185, -0.8105), (0.6908, -0.2185, 0.8105), (0.5907, -0.4122, 0.3864), (0.8884, -0.4357, 0.6223), (0.7441, -0.2771, -0.2091), (0.798, -0.3363, -2.384e-07), (0.6784, -0.281, -0.2851), (0.6908, -0.2185, -0.7159), (0.6908, -0.2185, 0.7159), (0.6784, -0.281, 0.2851), (0.7441, -0.2771, 0.2091), (0.7383, -0.2707, -0.2158), (0.6908, -0.2185, -0.4021), (0.6908, -0.2185, -0.2707), (0.6908, -0.2185, 0.2707), (0.7383, -0.2707, 0.2158)], [], [(3, 0, 5, 1, 2, 4), (4, 2, 9), (1, 5, 11, 12), (14, 2, 1, 25, 47, 57, 39, 32, 20, 13, 6), (15, 8, 7), (10, 0, 3, 7, 8), (9, 2, 16), (10, 17, 26, 11, 5, 0), (6, 13, 27, 26, 17), (10, 8, 22, 21, 14, 6, 17), (16, 2, 14, 21), (22, 8, 15), (18, 24, 25, 1), (11, 26, 27, 19), (28, 29, 24, 18), (19, 27, 13, 20, 31), (34, 35, 29, 28), (33, 23, 37, 43), (44, 45, 35, 34), (43, 37, 30, 38, 47, 25, 24, 36), (30, 37, 41, 40, 48), (48, 46, 53, 55, 38, 30), (41, 37, 23, 12, 11, 19, 31), (40, 41, 31, 20, 32), (40, 32, 39, 46, 48), (42, 33, 43, 36, 52), (52, 36, 24, 29, 35, 45, 62, 51), (54, 47, 38, 55, 56), (63, 47, 54), (56, 55, 53, 64, 65), (39, 57, 66, 79, 64, 53, 46), (66, 57, 47, 67), (42, 52, 80, 68, 58, 49), (69, 49, 58, 70), (59, 49, 69, 71, 81, 83), (72, 44, 34, 28, 18, 1, 12, 23, 33, 42, 49, 59), (60, 50, 68, 80, 73), (61, 50, 60, 74, 86, 62, 45, 44, 72, 91, 75), (61, 70, 58, 68, 50), (84, 73, 80, 52, 51, 77), (51, 62, 76, 77), (67, 47, 63), (65, 64, 78), (82, 72, 59, 83), (71, 69, 70, 61, 75), (76, 62, 87, 88), (78, 64, 79), (74, 60, 73, 84, 85), (85, 92, 95, 93, 86, 74), (86, 93, 103, 94, 62), (88, 92, 85, 84, 77, 76), (88, 87, 99, 100, 95, 92), (75, 91, 98, 89, 81, 71), (97, 82, 83, 81, 89, 96), (72, 90, 102, 98, 91), (90, 101, 118, 112, 106, 102), (102, 106, 105, 96, 89, 98), (103, 93, 95, 100, 110, 108), (103, 108, 114, 122, 104, 94), (104, 113, 128, 127, 119, 109, 99, 87, 62, 94), (100, 99, 109, 121, 110), (96, 105, 115, 107, 97), (111, 101, 90, 72, 82, 97, 107, 116, 125, 124), (106, 112, 123, 115, 105), (101, 111, 126, 117, 118), (115, 123, 135, 116, 107), (118, 117, 143, 135, 123, 112), (129, 114, 108, 110, 121), (130, 113, 104, 122, 120), (131, 132, 126, 111, 124), (125, 116, 133, 134), (136, 137, 119, 127), (128, 113, 130, 138, 139), (140, 129, 121, 109, 119), (120, 146, 153, 158, 159, 138, 130), (129, 140, 146, 120, 122, 114), (141, 142, 132, 131), (133, 116, 135, 143, 150), (134, 133, 144), (126, 132, 155, 157, 150, 143, 117), (145, 137, 136), (119, 137, 153, 146, 140), (139, 138, 142, 147), (147, 142, 141), (148, 132, 142, 149), (144, 133, 150, 151), (152, 153, 137, 145), (149, 142, 138, 154), (155, 132, 148), (151, 150, 156), (158, 153, 152), (154, 138, 159), (156, 150, 157), (7, 3, 4, 9, 16, 21, 22, 15), (144, 151, 156, 157, 155, 148, 149, 154, 159, 158, 152, 145, 136, 127, 128, 139, 147, 141, 131, 124, 125, 134), (79, 66, 67, 63, 54, 56, 65, 78)])
me_cylinder_036.use_remesh_preserve_volume = False
me_cylinder_036.use_remesh_preserve_attributes = False
me_cylinder_036.use_mirror_vertex_groups = False
me_cylinder_036.update()
me_cylinder_023 = bpy.data.meshes.new('Cylinder.023')
me_cylinder_023.from_pydata([(0.608, 0.5864, 1.034), (-0.8449, -0.02258, 1.034), (-0.6448, 0.5756, 1.034), (-0.7131, -0.04869, 2.203), (0.7017, 0.6469, 1.562), (0.01223, 0.9341, 1.561), (0.9698, -0.001065, 1.562), (0.6227, -0.5397, 1.562), (-0.06422, -0.8223, 1.562), (-0.6884, -0.6832, 1.562), (-0.9533, -0.04382, 1.562), (-0.6734, 0.6477, 1.562), (0.04165, 0.8631, 1.034), (-0.5965, -0.6222, 1.034), (-0.1209, -0.6891, 1.034), (0.5677, -0.4068, 1.034), (0.8613, -0.02513, 1.034), (0.5318, 0.4673, 2.206), (0.1759, 0.7449, 1.925), (0.6788, 0.1124, 2.206), (0.5112, -0.3533, 2.084), (-0.1172, -0.6117, 2.084), (-0.5675, -0.4003, 2.203), (-0.6554, 0.3981, 1.925), (0.608, 0.5864, 1.034), (-0.8449, -0.02258, 1.034), (-0.6448, 0.5756, 1.034), (-0.7131, -0.04869, 2.203), (0.7017, 0.6469, 1.562), (0.01223, 0.9341, 1.561), (0.9698, -0.001065, 1.562), (0.6227, -0.5397, 1.562), (-0.06422, -0.8223, 1.562), (-0.6884, -0.6832, 1.562), (-0.9533, -0.04382, 1.562), (-0.6734, 0.6477, 1.562), (0.04165, 0.8631, 1.034), (-0.5965, -0.6222, 1.034), (-0.1209, -0.6891, 1.034), (0.5677, -0.4068, 1.034), (0.8613, -0.02513, 1.034), (0.5318, 0.4673, 2.206), (0.1759, 0.7449, 1.925), (0.6788, 0.1124, 2.206), (0.5112, -0.3533, 2.084), (-0.1172, -0.6117, 2.084), (-0.5675, -0.4003, 2.203), (-0.6554, 0.3981, 1.925)], [], [(10, 9, 22, 3), (12, 2, 11, 5), (5, 11, 23, 18), (2, 1, 10, 11), (1, 13, 9, 10), (13, 14, 8, 9), (14, 15, 7, 8), (15, 16, 6, 7), (16, 0, 4, 6), (0, 12, 5, 4), (17, 18, 23, 3), (11, 10, 3, 23), (9, 8, 21, 22), (8, 7, 20, 21), (7, 6, 19, 20), (6, 4, 17, 19), (4, 5, 18, 17), (19, 17, 3, 22), (20, 19, 22, 21), (34, 27, 46, 33), (36, 29, 35, 26), (29, 42, 47, 35), (26, 35, 34, 25), (25, 34, 33, 37), (37, 33, 32, 38), (38, 32, 31, 39), (39, 31, 30, 40), (40, 30, 28, 24), (24, 28, 29, 36), (41, 27, 47, 42), (35, 47, 27, 34), (33, 46, 45, 32), (32, 45, 44, 31), (31, 44, 43, 30), (30, 43, 41, 28), (28, 41, 42, 29), (43, 46, 27, 41), (44, 45, 46, 43)])
me_cylinder_023.use_remesh_preserve_volume = False
me_cylinder_023.use_remesh_preserve_attributes = False
me_cylinder_023.use_mirror_vertex_groups = False
me_cylinder_023.update()
me_cylinder_021 = bpy.data.meshes.new('Cylinder.021')
me_cylinder_021.from_pydata([(0.608, 0.5864, 1.034), (-0.8449, -0.02258, 1.034), (-0.6448, 0.5756, 1.034), (-0.7131, -0.04869, 2.203), (0.7017, 0.6469, 1.562), (0.01223, 0.9341, 1.561), (0.9698, -0.001065, 1.562), (0.6227, -0.5397, 1.562), (-0.06422, -0.8223, 1.562), (-0.6884, -0.6832, 1.562), (-0.9533, -0.04382, 1.562), (-0.6734, 0.6477, 1.562), (0.04165, 0.8631, 1.034), (-0.5965, -0.6222, 1.034), (-0.1209, -0.6891, 1.034), (0.5677, -0.4068, 1.034), (0.8613, -0.02513, 1.034), (0.5318, 0.4673, 2.206), (0.1759, 0.7449, 1.925), (0.6788, 0.1124, 2.206), (0.5112, -0.3533, 2.084), (-0.1172, -0.6117, 2.084), (-0.5675, -0.4003, 2.203), (-0.6554, 0.3981, 1.925), (0.608, 0.5864, 1.034), (-0.8449, -0.02258, 1.034), (-0.6448, 0.5756, 1.034), (-0.7131, -0.04869, 2.203), (0.7017, 0.6469, 1.562), (0.01223, 0.9341, 1.561), (0.9698, -0.001065, 1.562), (0.6227, -0.5397, 1.562), (-0.06422, -0.8223, 1.562), (-0.6884, -0.6832, 1.562), (-0.9533, -0.04382, 1.562), (-0.6734, 0.6477, 1.562), (0.04165, 0.8631, 1.034), (-0.5965, -0.6222, 1.034), (-0.1209, -0.6891, 1.034), (0.5677, -0.4068, 1.034), (0.8613, -0.02513, 1.034), (0.5318, 0.4673, 2.206), (0.1759, 0.7449, 1.925), (0.6788, 0.1124, 2.206), (0.5112, -0.3533, 2.084), (-0.1172, -0.6117, 2.084), (-0.5675, -0.4003, 2.203), (-0.6554, 0.3981, 1.925)], [], [(10, 9, 22, 3), (12, 2, 11, 5), (5, 11, 23, 18), (2, 1, 10, 11), (1, 13, 9, 10), (13, 14, 8, 9), (14, 15, 7, 8), (15, 16, 6, 7), (16, 0, 4, 6), (0, 12, 5, 4), (17, 18, 23, 3), (11, 10, 3, 23), (9, 8, 21, 22), (8, 7, 20, 21), (7, 6, 19, 20), (6, 4, 17, 19), (4, 5, 18, 17), (19, 17, 3, 22), (20, 19, 22, 21), (34, 27, 46, 33), (36, 29, 35, 26), (29, 42, 47, 35), (26, 35, 34, 25), (25, 34, 33, 37), (37, 33, 32, 38), (38, 32, 31, 39), (39, 31, 30, 40), (40, 30, 28, 24), (24, 28, 29, 36), (41, 27, 47, 42), (35, 47, 27, 34), (33, 46, 45, 32), (32, 45, 44, 31), (31, 44, 43, 30), (30, 43, 41, 28), (28, 41, 42, 29), (43, 46, 27, 41), (44, 45, 46, 43)])
me_cylinder_021.use_remesh_preserve_volume = False
me_cylinder_021.use_remesh_preserve_attributes = False
me_cylinder_021.use_mirror_vertex_groups = False
me_cylinder_021.update()
me_cylinder_018 = bpy.data.meshes.new('Cylinder.018')
me_cylinder_018.from_pydata([(0.04717, 0.8861, -1.0), (0.04717, 0.8861, 1.0), (0.6273, 0.599, 1.0), (0.7336, 0.643, -1.0), (-0.6599, 0.5932, -1.0), (-0.6599, 0.5932, 1.0), (0.01572, 0.962, 1.553), (0.09627, 0.9142, 1.48), (0.1173, 0.8634, 1.11), (0.5055, 0.6713, 1.11), (0.9914, 0.02068, -1.0), (0.5858, -0.4143, -1.0), (-0.1213, -0.7072, -1.0), (-0.7157, -0.6864, -1.0), (-0.9735, -0.06406, -1.0), (0.8851, -0.02338, 1.0), (-0.6067, 0.7008, 1.532), (-0.6914, 0.6691, 1.553), (-0.04251, 0.8665, 1.109), (-0.06653, 0.9245, 1.532), (-0.5826, 0.6428, 1.109), (0.5619, 0.6474, 1.109), (0.6367, 0.6969, 1.532), (0.09469, 0.9248, 1.532), (0.7251, 0.6637, 1.553), (0.5858, -0.4143, 1.0), (-0.1213, -0.7072, 1.0), (-0.6093, -0.6424, 1.0), (-0.8671, -0.02, 1.0), (0.959, 0.08258, 1.523), (1.0, -2.98e-08, 1.553), (0.6739, 0.5407, 1.1), (0.8711, 0.06469, 1.1), (0.7487, 0.5902, 1.523), (-0.723, 0.4685, 1.108), (-0.6982, 0.5295, 1.109), (-0.7223, 0.5876, 1.532), (-0.9444, 0.04304, 1.532), (-0.9365, 0.04668, 1.475), (-0.982, -0.04338, 1.553), (-0.5718, 0.4567, 1.924), (-0.6727, 0.4101, 1.931), (0.1857, 0.7656, 1.931), (-0.04795, 0.8768, 1.637), (0.08139, 0.7273, 1.924), (-0.5861, 0.6539, 1.637), (0.216, 0.7599, 1.909), (0.08932, 0.9063, 1.628), (0.618, 0.684, 1.628), (0.5569, -0.5815, 1.52), (0.5123, -0.4739, 1.098), (-0.02714, -0.6974, 1.098), (0.6442, -0.5553, 1.553), (0.01741, -0.805, 1.52), (-0.06289, -0.8482, 1.553), (-0.9468, -0.1121, 1.523), (-0.7365, -0.6197, 1.523), (-0.7071, -0.7071, 1.553), (-0.8589, -0.09422, 1.1), (-0.6617, -0.5702, 1.1), (0.9117, -0.08836, 1.435), (0.8432, -0.1023, 1.106), (0.6649, -0.3352, 1.106), (0.5949, 0.4467, 2.145), (0.7268, 0.584, 1.638), (0.9367, 0.07717, 1.638), (0.5524, 0.4839, 2.218), (0.7104, 0.168, 2.145), (0.7036, 0.1189, 2.218), (-0.8603, 0.06217, 1.108), (-0.7328, -0.04844, 2.218), (-0.7259, 0.07127, 2.107), (-0.7328, 0.02904, 2.135), (-0.9229, 0.0329, 1.627), (-0.7012, 0.5765, 1.627), (-0.6982, 0.5518, 1.662), (-0.6856, 0.3783, 1.915), (0.3834, 0.4556, 2.191), (-0.5932, 0.05104, 2.191), (0.1047, 0.6696, 1.972), (-0.5475, 0.3995, 1.972), (0.6305, 0.6782, 1.628), (0.4987, 0.541, 2.136), (0.2189, 0.756, 1.916), (-0.1108, -0.8301, 1.505), (-0.1532, -0.7278, 1.103), (-0.5073, -0.6808, 1.103), (0.6201, -0.4044, 1.104), (0.6648, -0.5121, 1.527), (0.9366, -0.08787, 1.527), (0.4595, -0.4133, 2.044), (0.5477, -0.5606, 1.631), (0.009168, -0.7837, 1.631), (0.5285, -0.3618, 2.095), (-0.03268, -0.6172, 2.044), (-0.1178, -0.6295, 2.095), (-0.5258, -0.6768, 1.104), (-0.6006, -0.7263, 1.526), (-0.1083, -0.834, 1.526), (-0.7365, -0.1048, 2.145), (-0.6211, -0.3835, 2.145), (-0.7169, -0.6078, 1.638), (-0.5816, -0.4134, 2.218), (-0.9269, -0.1009, 1.638), (0.6953, 0.02505, 2.126), (0.913, -0.06231, 1.637), (0.6517, -0.4702, 1.637), (-0.445, -0.3065, 2.218), (0.4165, 0.3752, 2.218), (0.5314, 0.09796, 2.218), (-0.5598, -0.0292, 2.218), (-0.161, -0.6352, 2.055), (-0.1543, -0.6375, 2.053), (-0.1124, -0.8043, 1.64), (-0.6039, -0.6967, 1.64), (-0.6024, -0.6933, 1.65), (0.6438, -0.4867, 1.638), (0.5555, -0.3392, 2.051), (0.6891, 0.02736, 2.145), (-0.4207, -0.3659, 2.212), (0.4231, -0.3267, 2.119), (-0.06817, -0.5302, 2.119), (0.5562, 0.03873, 2.212), (-0.5084, -0.4733, 2.148), (0.001793, 0.7465, 1.135), (-0.5291, 0.5266, 1.135), (-0.5527, 0.5836, 1.551), (-0.02182, 0.8035, 1.551), (-0.01825, 0.7949, 1.587), (-0.5492, 0.575, 1.587), (-0.5351, 0.3805, 1.87), (0.1093, 0.6474, 1.87), (-0.5762, 0.4794, 1.135), (-0.818, 0.00139, 1.551), (-0.5998, 0.5364, 1.551), (-0.7317, 0.01895, 1.135), (-0.7314, -0.0456, 1.135), (-0.5379, -0.5129, 1.135), (-0.6113, -0.5615, 1.551), (-0.8177, -0.06315, 1.551), (-0.4961, -0.5501, 1.135), (-0.0858, -0.7046, 1.551), (-0.5695, -0.5987, 1.551), (-0.1296, -0.5987, 1.135), (-0.06657, -0.5901, 1.135), (0.4643, -0.3702, 1.135), (0.5082, -0.4761, 1.551), (-0.02272, -0.696, 1.551), (0.515, -0.3317, 1.135), (0.826, -0.02063, 1.551), (0.5589, -0.4375, 1.551), (0.7397, -0.03818, 1.135), (0.743, 0.01767, 1.135), (0.5494, 0.485, 1.135), (0.6229, 0.5336, 1.551), (0.8293, 0.03523, 1.551), (0.504, 0.5308, 1.135), (0.04486, 0.8034, 1.551), (0.5775, 0.5794, 1.551), (0.06847, 0.7464, 1.135), (0.3967, 0.4069, 2.118), (0.1214, 0.6184, 1.903), (-0.5231, 0.3514, 1.903), (-0.5682, 0.00717, 2.118), (-0.5957, 0.5308, 1.594), (-0.6268, -0.007972, 2.093), (-0.5816, 0.3363, 1.877), (-0.8139, -0.004172, 1.594), (-0.8121, -0.05757, 1.601), (-0.6057, -0.5559, 1.601), (-0.5114, -0.3354, 2.1), (-0.6249, -0.06137, 2.1), (-0.5684, -0.5896, 1.598), (-0.126, -0.5313, 2.005), (-0.4742, -0.369, 2.097), (-0.08473, -0.6955, 1.598), (-0.02497, -0.6905, 1.595), (0.5059, -0.4706, 1.595), (0.419, -0.3254, 2.002), (-0.06623, -0.5264, 2.002), (0.5517, -0.4319, 1.598), (0.5963, 0.07435, 2.097), (0.4648, -0.2866, 2.005), (0.8188, -0.01495, 1.598), (0.8214, 0.03518, 1.601), (0.6149, 0.5335, 1.601), (0.4853, 0.3985, 2.1), (0.5988, 0.1245, 2.1), (0.5785, 0.5726, 1.594), (0.1735, 0.6491, 1.877), (0.4488, 0.4376, 2.093), (0.04587, 0.7965, 1.594), (0.525, 0.09715, 2.132), (0.4115, 0.3712, 2.132), (-0.5534, -0.02852, 2.132), (-0.4399, -0.3025, 2.132), (0.4079, -0.2984, 2.034), (0.5394, 0.06251, 2.126), (-0.4256, -0.3372, 2.126), (-0.07738, -0.4994, 2.034)], [], [(1, 2, 3, 0), (4, 5, 1, 0), (2, 1, 6, 7, 8, 9), (0, 3, 10, 11, 12, 13, 14, 4), (3, 2, 15, 10), (4, 14, 28, 5), (16, 17, 6, 1, 18, 19), (16, 20, 18, 1, 5, 17), (2, 9, 21, 22, 23, 7, 6, 24), (11, 10, 15, 25), (11, 25, 26, 12), (13, 27, 28, 14), (29, 30, 15, 2, 31, 32), (29, 33, 31, 2, 24, 30), (5, 34, 35, 36, 37, 38, 39, 17), (40, 41, 42, 6, 43, 44), (40, 45, 43, 6, 17, 41), (24, 6, 42, 46, 47, 48), (49, 50, 51, 26, 25, 52), (53, 49, 52, 54, 26, 51), (26, 27, 13, 12), (55, 56, 57, 39, 28, 58), (56, 59, 58, 28, 27, 57), (25, 15, 30, 60, 61, 62), (63, 64, 65, 30, 24, 66), (67, 63, 66, 68, 30, 65), (5, 28, 39, 38, 69, 34), (17, 39, 70, 71, 72, 73, 74, 75), (17, 75, 76, 71, 70, 41), (77, 78, 70, 66, 42, 79), (78, 80, 79, 42, 41, 70), (24, 48, 81, 82, 83, 46, 42, 66), (27, 26, 54, 84, 85, 86), (25, 62, 87, 88, 89, 60, 30, 52), (90, 91, 92, 54, 52, 93), (94, 90, 93, 95, 54, 92), (27, 86, 96, 97, 98, 84, 54, 57), (99, 100, 101, 57, 102, 70), (99, 70, 39, 57, 101, 103), (52, 30, 68, 104, 105, 106), (107, 102, 68, 66, 108, 109), (107, 110, 108, 66, 70, 102), (57, 54, 95, 111, 112, 113, 114, 115), (52, 106, 116, 117, 118, 104, 68, 93), (119, 102, 95, 93, 120, 121), (119, 122, 120, 93, 68, 102), (57, 115, 123, 111, 95, 102), (124, 125, 126, 127), (18, 20, 125, 124), (19, 18, 124, 127), (16, 19, 127, 126), (20, 16, 126, 125), (128, 129, 130, 131), (43, 45, 129, 128), (44, 43, 128, 131), (40, 44, 131, 130), (45, 40, 130, 129), (134, 132, 135, 133), (36, 35, 132, 134), (37, 36, 134, 133), (132, 35, 34, 69, 135), (135, 69, 38, 37, 133), (136, 137, 138, 139), (58, 59, 137, 136), (55, 58, 136, 139), (56, 55, 139, 138), (59, 56, 138, 137), (142, 140, 143, 141), (97, 96, 140, 142), (98, 97, 142, 141), (140, 96, 86, 85, 143), (143, 85, 84, 98, 141), (144, 145, 146, 147), (51, 50, 145, 144), (53, 51, 144, 147), (49, 53, 147, 146), (50, 49, 146, 145), (150, 148, 151, 149), (88, 87, 148, 150), (89, 88, 150, 149), (148, 87, 62, 61, 151), (151, 61, 60, 89, 149), (152, 153, 154, 155), (32, 31, 153, 152), (29, 32, 152, 155), (33, 29, 155, 154), (31, 33, 154, 153), (158, 156, 159, 157), (22, 21, 156, 158), (23, 22, 158, 157), (156, 21, 9, 8, 159), (159, 8, 7, 23, 157), (160, 161, 162, 163), (77, 79, 161, 160), (78, 77, 160, 163), (80, 78, 163, 162), (79, 80, 162, 161), (166, 164, 167, 165), (166, 76, 75, 74, 164), (165, 72, 71, 76, 166), (74, 73, 167, 164), (73, 72, 165, 167), (168, 169, 170, 171), (103, 101, 169, 168), (99, 103, 168, 171), (100, 99, 171, 170), (101, 100, 170, 169), (174, 172, 175, 173), (174, 123, 115, 114, 172), (173, 112, 111, 123, 174), (114, 113, 175, 172), (113, 112, 173, 175), (176, 177, 178, 179), (92, 91, 177, 176), (94, 92, 176, 179), (90, 94, 179, 178), (91, 90, 178, 177), (182, 180, 183, 181), (117, 116, 180, 182), (118, 117, 182, 181), (180, 116, 106, 105, 183), (183, 105, 104, 118, 181), (184, 185, 186, 187), (65, 64, 185, 184), (67, 65, 184, 187), (63, 67, 187, 186), (64, 63, 186, 185), (190, 188, 191, 189), (82, 81, 188, 190), (83, 82, 190, 189), (188, 81, 48, 47, 191), (191, 47, 46, 83, 189), (192, 193, 194, 195), (109, 108, 193, 192), (107, 109, 192, 195), (110, 107, 195, 194), (108, 110, 194, 193), (196, 197, 198, 199), (120, 122, 197, 196), (121, 120, 196, 199), (119, 121, 199, 198), (122, 119, 198, 197)])
me_cylinder_018.use_remesh_preserve_volume = False
me_cylinder_018.use_remesh_preserve_attributes = False
me_cylinder_018.use_mirror_vertex_groups = False
me_cylinder_018.update()
me_cylinder_017 = bpy.data.meshes.new('Cylinder.017')
me_cylinder_017.from_pydata([(0.08292, 0.8751, 1.042), (0.5966, 0.6208, 1.042), (0.8784, 0.01562, 1.042), (0.6096, -0.3964, 1.042), (-0.07634, -0.7012, 1.042), (-0.5829, -0.6539, 1.042), (-0.8605, -0.059, 1.042), (-0.6774, 0.5601, 1.042), (0.05507, 0.9423, 1.532), (0.6832, 0.6781, 1.532), (0.9802, 0.03632, 1.532), (0.6613, -0.5212, 1.532), (-0.02463, -0.826, 1.532), (-0.6695, -0.7113, 1.532), (-0.9622, -0.0797, 1.532), (-0.7052, 0.6273, 1.532), (0.1453, 0.7241, 1.947), (0.47, 0.4746, 2.202), (0.7084, 0.1416, 2.18), (0.5503, -0.3432, 2.068), (-0.07594, -0.626, 2.064), (-0.5571, -0.4405, 2.177), (-0.7349, -0.0776, 2.18), (-0.6147, 0.4092, 1.947), (0.7368, 0.624, 1.532), (0.7274, 0.624, 1.591), (0.6844, 0.67, 1.583), (-0.02357, 0.9424, 1.532), (-0.01936, 0.9322, 1.575), (0.05626, 0.9342, 1.583), (0.9763, -0.02955, 1.532), (0.9678, -0.02285, 1.588), (0.9708, 0.03626, 1.591), (0.6015, -0.5667, 1.532), (0.5988, -0.5602, 1.584), (0.6528, -0.5145, 1.588), (-0.09903, -0.8362, 1.532), (-0.09776, -0.8254, 1.588), (-0.02729, -0.8196, 1.584), (-0.7188, -0.6674, 1.532), (-0.7121, -0.6608, 1.591), (-0.6682, -0.7005, 1.588), (-0.9626, -0.003584, 1.532), (-0.9577, -0.01014, 1.583), (-0.9556, -0.07312, 1.591), (-0.6497, 0.683, 1.532), (-0.6455, 0.6729, 1.575), (-0.7004, 0.6208, 1.583), (0.004278, 0.8752, 1.042), (-0.6219, 0.6158, 1.042), (-0.8608, 0.01712, 1.042), (-0.6322, -0.6101, 1.042), (-0.1507, -0.7113, 1.042), (0.5498, -0.4418, 1.042), (0.8745, -0.05025, 1.042), (0.6502, 0.5667, 1.042), (0.5745, 0.4647, 2.18), (0.5315, 0.5108, 2.172), (0.4875, 0.4325, 2.218), (0.1311, 0.7583, 1.909), (0.2067, 0.7603, 1.917), (0.7054, 0.08246, 2.177), (0.6213, 0.1094, 2.218), (0.6383, 0.0685, 2.211), (0.4963, -0.3889, 2.064), (0.4832, -0.3572, 2.102), (-0.1464, -0.6318, 2.068), (-0.0891, -0.5942, 2.102), (-0.601, -0.4008, 2.18), (-0.5167, -0.362, 2.218), (-0.4998, -0.4029, 2.211), (-0.668, 0.003233, 2.202), (-0.737, -0.01463, 2.172), (-0.6505, -0.03886, 2.218), (-0.6289, 0.4435, 1.909), (-0.6838, 0.3914, 1.917)], [], [(48, 49, 45, 27), (28, 46, 74, 59), (7, 50, 42, 15), (6, 51, 39, 14), (5, 52, 36, 13), (4, 53, 33, 12), (3, 54, 30, 11), (2, 55, 24, 10), (1, 0, 8, 9), (17, 16, 23, 71), (47, 43, 72, 75), (44, 40, 68, 22), (41, 37, 66, 21), (38, 34, 64, 20), (35, 31, 61, 19), (32, 25, 56, 18), (26, 29, 60, 57), (62, 58, 73, 69), (65, 63, 70, 67)])
me_cylinder_017.use_remesh_preserve_volume = False
me_cylinder_017.use_remesh_preserve_attributes = False
me_cylinder_017.use_mirror_vertex_groups = False
me_cylinder_017.update()
me_cylinder_015 = bpy.data.meshes.new('Cylinder.015')
me_cylinder_015.from_pydata([(0.04717, 0.8861, 1.0), (0.6273, 0.599, 1.0), (0.5055, 0.6713, 1.11), (0.8851, -0.02338, 1.0), (-0.6599, 0.5932, 1.0), (0.1173, 0.8634, 1.11), (0.5619, 0.6474, 1.109), (0.8711, 0.06469, 1.1), (-0.8671, -0.02, 1.0), (-0.5826, 0.6428, 1.109), (0.5858, -0.4143, 1.0), (-0.1213, -0.7072, 1.0), (-0.6093, -0.6424, 1.0), (0.01572, 0.962, 1.553), (0.546, 0.6153, 1.117), (0.1028, 0.8286, 1.118), (0.4614, 0.6511, 1.118), (0.7251, 0.6637, 1.553), (1.0, -2.98e-08, 1.553), (0.6739, 0.5407, 1.1), (-0.723, 0.4685, 1.108), (-0.6914, 0.6691, 1.553), (-0.04251, 0.8665, 1.109), (0.5123, -0.4739, 1.098), (-0.7365, -0.6197, 1.523), (-0.6617, -0.5702, 1.1), (-0.8589, -0.09422, 1.1), (-0.7071, -0.7071, 1.553), (0.09627, 0.9142, 1.48), (0.6367, 0.6969, 1.532), (0.6177, 0.6628, 1.522), (0.6169, 0.6577, 1.538), (0.088, 0.8643, 1.378), (0.959, 0.08258, 1.523), (0.9117, -0.08836, 1.435), (0.8432, -0.1023, 1.106), (0.6649, -0.3352, 1.106), (0.8366, 0.05202, 1.109), (0.6404, 0.5257, 1.109), (-0.8603, 0.06217, 1.108), (-0.6982, 0.5295, 1.109), (-0.6067, 0.7008, 1.532), (-0.0301, 0.8329, 1.116), (-0.5677, 0.6102, 1.116), (0.6442, -0.5553, 1.553), (-0.02714, -0.6974, 1.098), (-0.5073, -0.6808, 1.103), (-0.982, -0.04338, 1.553), (-0.6983, -0.6019, 1.532), (-0.7013, -0.6031, 1.522), (-0.6283, -0.5548, 1.109), (-0.8245, -0.08112, 1.109), (-0.5258, -0.6768, 1.104), (-0.06653, 0.9245, 1.532), (0.09469, 0.9248, 1.532), (0.07808, 0.8843, 1.538), (0.08212, 0.8837, 1.5), (0.08334, 0.8755, 1.46), (0.7487, 0.5902, 1.523), (0.9223, 0.06946, 1.522), (0.9194, 0.06812, 1.532), (0.6201, -0.4044, 1.104), (0.9366, -0.08787, 1.527), (0.8135, -0.08389, 1.114), (0.8623, -0.07396, 1.349), (0.5924, -0.3852, 1.112), (0.645, -0.304, 1.114), (0.7103, 0.5729, 1.532), (0.7133, 0.574, 1.522), (-0.7254, 0.3469, 1.116), (-0.8255, 0.05047, 1.116), (-0.6627, 0.5149, 1.117), (-0.6802, 0.4717, 1.116), (-0.7223, 0.5876, 1.532), (-0.5861, 0.656, 1.539), (-0.5907, 0.6659, 1.522), (-0.05317, 0.8886, 1.522), (-0.04946, 0.8783, 1.539), (0.5569, -0.5815, 1.52), (-0.03672, -0.6713, 1.107), (0.5007, -0.4487, 1.107), (-0.06289, -0.8482, 1.553), (-0.1532, -0.7278, 1.103), (-0.9468, -0.1121, 1.523), (-0.7169, -0.6078, 1.638), (-0.9074, -0.09716, 1.532), (-0.9103, -0.09856, 1.522), (-0.6006, -0.7263, 1.526), (0.08143, 0.8883, 1.522), (0.618, 0.684, 1.628), (0.5949, 0.4467, 2.145), (0.7268, 0.584, 1.638), (0.9367, 0.07717, 1.638), (0.5524, 0.4839, 2.218), (0.9003, -0.06582, 1.535), (0.9045, -0.07021, 1.522), (0.8891, -0.07051, 1.466), (0.8782, -0.07072, 1.426), (0.6648, -0.5121, 1.527), (0.6357, -0.4897, 1.522), (0.63, -0.4876, 1.535), (-0.9365, 0.04668, 1.475), (-0.698, 0.428, 1.116), (-0.9444, 0.04304, 1.532), (-0.9006, 0.0286, 1.539), (-0.9054, 0.03187, 1.522), (-0.8963, 0.03608, 1.456), (-0.6857, 0.5705, 1.522), (-0.6798, 0.5698, 1.539), (0.5434, -0.5522, 1.529), (0.5445, -0.5546, 1.522), (0.01741, -0.805, 1.52), (0.00711, -0.7771, 1.522), (0.006264, -0.7747, 1.529), (-0.2411, -0.6822, 1.111), (-0.4661, -0.6524, 1.111), (-0.5042, -0.6441, 1.112), (-0.5175, -0.6413, 1.112), (-0.9269, -0.1009, 1.638), (-0.5816, -0.4134, 2.218), (-0.5899, -0.6892, 1.522), (-0.5904, -0.6844, 1.534), (-0.04795, 0.8768, 1.637), (0.08932, 0.9063, 1.628), (0.6305, 0.6782, 1.628), (0.7036, 0.1189, 2.218), (0.6806, 0.5632, 1.622), (0.5496, 0.4268, 2.127), (0.8891, 0.05982, 1.622), (0.913, -0.06231, 1.637), (-0.1108, -0.8301, 1.505), (-0.1472, -0.6947, 1.111), (-0.7328, -0.04844, 2.218), (-0.8794, -0.08303, 1.622), (-0.671, -0.5864, 1.622), (-0.6024, -0.6933, 1.65), (-0.6211, -0.3835, 2.145), (-0.1083, -0.834, 1.526), (-0.6039, -0.6967, 1.64), (-0.1009, -0.7916, 1.534), (-0.5861, 0.6539, 1.637), (0.1857, 0.7656, 1.931), (0.3864, 0.7295, 1.614), (0.07173, 0.8619, 1.614), (0.6088, 0.6341, 1.614), (0.6015, 0.6374, 1.614), (0.7104, 0.168, 2.145), (-0.445, -0.3065, 2.218), (0.4165, 0.3752, 2.218), (0.5314, 0.09796, 2.218), (0.6643, 0.15, 2.127), (0.4987, 0.541, 2.136), (0.6517, -0.4702, 1.637), (-0.9229, 0.0329, 1.627), (0.5477, -0.5606, 1.631), (-0.1156, -0.7708, 1.41), (-0.7365, -0.1048, 2.145), (-0.6904, -0.08686, 2.127), (-0.5758, -0.3636, 2.127), (-0.5084, -0.4733, 2.148), (-0.1124, -0.8043, 1.64), (-0.1033, -0.7958, 1.522), (-0.1038, -0.7949, 1.518), (-0.03258, 0.8344, 1.611), (-0.567, 0.6131, 1.611), (-0.6727, 0.4101, 1.931), (0.08139, 0.7273, 1.924), (0.216, 0.7599, 1.909), (0.5573, 0.6577, 1.614), (0.1471, 0.7747, 1.782), (0.4779, 0.4978, 2.118), (-0.4412, -0.3036, 2.155), (0.5267, 0.09736, 2.155), (-0.5598, -0.0292, 2.218), (-0.4207, -0.3659, 2.212), (0.4128, 0.3722, 2.155), (0.6953, 0.02505, 2.126), (0.7292, -0.2591, 1.619), (0.8694, -0.04035, 1.619), (0.6438, -0.4867, 1.638), (-0.7012, 0.5765, 1.627), (0.5285, -0.3618, 2.095), (0.009168, -0.7837, 1.631), (-0.109, -0.7869, 1.473), (-0.7328, 0.02904, 2.135), (-0.5352, -0.5253, 1.902), (-0.5872, -0.6469, 1.626), (-0.1178, -0.6295, 2.095), (-0.5882, -0.6492, 1.621), (-0.1007, -0.7582, 1.622), (-0.5644, -0.6567, 1.622), (0.08912, 0.6937, 1.881), (0.0978, 0.6804, 1.892), (-0.5718, 0.4567, 1.924), (-0.5503, 0.412, 1.892), (-0.5536, 0.4275, 1.881), (-0.6982, 0.5518, 1.662), (0.2189, 0.756, 1.916), (0.1982, 0.7136, 1.896), (0.1881, 0.7274, 1.873), (0.1999, 0.7113, 1.9), (-0.5551, -0.0287, 2.155), (-0.5932, 0.05104, 2.191), (0.5562, 0.03873, 2.212), (0.6891, 0.02736, 2.145), (0.649, 0.04762, 2.124), (0.6622, 0.04277, 2.084), (0.3834, 0.4556, 2.191), (0.6086, -0.4537, 1.62), (0.6207, -0.4284, 1.619), (0.6041, -0.463, 1.621), (-0.877, 0.01727, 1.613), (-0.6639, 0.5397, 1.613), (-0.6585, 0.558, 1.614), (0.4595, -0.4133, 2.044), (-0.006295, -0.7415, 1.615), (0.5288, -0.5199, 1.615), (-0.6899, 0.01406, 2.118), (-0.6942, 0.01356, 2.101), (-0.7259, 0.07127, 2.107), (-0.4931, -0.4267, 2.125), (-0.161, -0.6352, 2.055), (-0.1543, -0.6375, 2.053), (-0.1417, -0.5904, 2.032), (-0.1402, -0.6008, 2.012), (-0.6856, 0.3783, 1.915), (0.1047, 0.6696, 1.972), (-0.06817, -0.5302, 2.119), (0.5444, 0.05538, 2.152), (-0.4241, -0.3458, 2.152), (0.5555, -0.3392, 2.051), (0.5164, -0.3165, 2.031), (-0.6575, 0.5435, 1.635), (0.4412, -0.3735, 2.025), (-0.04787, -0.576, 2.025), (-0.03268, -0.6172, 2.044), (-0.6865, 0.0398, 2.102), (-0.3374, -0.4992, 2.084), (-0.1453, -0.5887, 2.033), (-0.6443, 0.3616, 1.9), (-0.6519, 0.4662, 1.748), (-0.5475, 0.3995, 1.972), (-0.5769, 0.02235, 2.143), (0.3921, 0.4237, 2.143), (0.4231, -0.3267, 2.119), (-0.07462, -0.5087, 2.059), (0.4124, -0.3069, 2.059), (0.1156, 0.6361, 1.927), (-0.6686, 0.1765, 2.016), (-0.5315, 0.3681, 1.927), (0.5959, 0.5712, 0.996), (0.04422, 0.8443, 0.996), (-0.6283, 0.5658, 0.996), (0.01431, 0.9165, 1.522), (0.8411, -0.0207, 0.996), (-0.6582, 0.638, 1.522), (0.689, 0.6328, 1.522), (0.5565, -0.3925, 0.996), (-0.116, -0.671, 0.996), (-0.5801, -0.6094, 0.996), (-0.8253, -0.01748, 0.996), (0.9504, 0.001542, 1.522), (0.1759, 0.7297, 1.881), (-0.6404, 0.3916, 1.881), (-0.06045, -0.8051, 1.522), (0.6121, -0.5266, 1.522), (-0.9346, -0.03972, 1.522), (-0.6732, -0.671, 1.522), (0.6685, 0.1147, 2.155), (0.5247, 0.4618, 2.155), (-0.6976, -0.04453, 2.155), (-0.1127, -0.5972, 2.037), (0.502, -0.3426, 2.037), (-0.5538, -0.3916, 2.155)], [], [(1, 0, 13, 28, 5, 2), (2, 6, 29, 54, 28, 13, 17, 1), (3, 1, 19, 7, 33, 18), (41, 9, 22, 0, 4, 21), (14, 6, 2, 5, 15, 16), (78, 23, 45, 11, 10, 44), (24, 25, 26, 8, 12, 27), (29, 6, 14, 30, 31), (15, 5, 28, 32), (10, 3, 18, 34, 35, 36), (37, 7, 19, 38), (42, 22, 9, 43), (25, 24, 48, 49, 50), (51, 26, 25, 50), (55, 54, 29, 31), (28, 56, 57, 32), (33, 7, 37, 59, 60), (63, 35, 34, 64), (65, 61, 36, 35, 63, 66), (19, 58, 67, 68, 38), (69, 20, 39, 70), (71, 40, 20, 72), (9, 41, 74, 75, 43), (53, 22, 42, 76, 77), (79, 45, 23, 80), (11, 45, 111, 78, 44, 81), (11, 81, 130, 82, 46, 12), (46, 52, 87, 137, 130, 81, 27, 12), (27, 47, 8, 26, 83, 24), (27, 84, 118, 156, 132, 47), (48, 24, 83, 85), (83, 26, 51, 86, 85), (21, 13, 0, 22, 53, 41), (28, 54, 55, 88, 56), (33, 58, 19, 1, 17, 18), (67, 58, 33, 60), (90, 91, 92, 18, 17, 93), (34, 62, 94, 95, 96), (34, 96, 97, 64), (98, 61, 65, 99, 100), (101, 39, 20, 4, 8, 47), (72, 20, 69, 102), (70, 39, 101, 103, 104, 105, 106), (73, 40, 71, 107, 108), (74, 41, 53, 77), (23, 78, 109, 110, 80), (111, 45, 79, 112, 113), (46, 82, 114, 115, 116), (117, 52, 46, 116), (27, 119, 132, 156, 136, 84), (87, 52, 117, 120, 121), (21, 165, 193, 140, 122, 13), (17, 13, 141, 167, 123, 89), (89, 124, 151, 197, 167, 141, 93, 17), (126, 91, 90, 127), (128, 92, 91, 126), (18, 92, 146, 90, 93, 125), (18, 44, 10, 36, 61, 98, 62, 34), (176, 129, 152, 44, 18, 125), (94, 62, 98, 100), (47, 21, 4, 20, 40, 73, 103, 101), (104, 103, 73, 108), (109, 78, 111, 113), (114, 82, 131), (133, 118, 84, 134), (135, 159, 221, 187, 119, 27), (160, 138, 135, 27, 81, 187, 221, 222), (139, 137, 87, 121), (13, 122, 166, 193, 165, 141), (142, 89, 123, 143), (144, 124, 89, 145), (147, 119, 125, 93, 148, 149), (127, 90, 146, 150), (150, 146, 92, 128), (47, 132, 219, 184, 153, 180, 196, 21), (214, 154, 182, 81, 44, 181), (131, 82, 130, 155), (157, 156, 118, 133), (134, 84, 136, 158), (130, 137, 139, 161, 162), (163, 122, 140, 164), (89, 142, 168, 145), (143, 123, 167, 169), (170, 151, 124, 144), (171, 147, 149, 172), (147, 173, 148, 93, 132, 119), (172, 149, 148, 175), (177, 152, 129, 178), (155, 130, 162, 183), (158, 136, 156, 157), (185, 159, 135, 186), (186, 135, 138, 188), (138, 160, 189, 190, 188), (166, 122, 163, 191, 192), (140, 193, 194, 195, 164), (169, 167, 198, 199), (200, 197, 151, 170), (201, 173, 147, 171), (175, 148, 173, 201), (132, 93, 141, 226, 207, 202), (178, 129, 176, 204, 205, 206), (176, 125, 181, 44, 152, 179, 230, 204), (208, 152, 177, 209), (210, 179, 152, 208), (180, 153, 211, 212, 213), (215, 182, 154, 216), (153, 184, 217, 218, 211), (220, 159, 185), (160, 222, 223, 224, 189), (194, 193, 166, 192), (198, 167, 197, 200), (228, 203, 174, 229), (181, 125, 119, 174, 203, 244), (205, 204, 230, 231), (231, 230, 179, 210), (232, 196, 180, 213), (216, 154, 214, 233), (181, 187, 81, 182, 235, 214), (234, 235, 182, 215), (217, 184, 219, 236), (132, 165, 21, 196, 225, 219), (237, 159, 220), (238, 221, 159, 237), (223, 222, 221, 238), (239, 225, 196, 240), (241, 226, 141, 165, 132, 202), (242, 202, 207, 243), (244, 227, 174, 119, 187, 181), (229, 174, 227, 245), (246, 244, 203, 228), (243, 207, 226, 247), (240, 196, 232), (233, 214, 235, 234), (236, 219, 248), (248, 219, 225, 239), (247, 226, 241, 249), (249, 241, 202, 242), (245, 227, 244, 246), (10, 11, 258, 257), (3, 10, 257, 254), (250, 16, 15, 32, 57, 253, 251), (11, 12, 259, 258), (12, 8, 260, 259), (251, 253, 76, 42, 43, 75, 255, 252), (250, 256, 30, 14, 16), (57, 56, 88, 253), (1, 3, 254, 250), (0, 1, 250, 251), (4, 0, 251, 252), (8, 4, 252, 260), (254, 261, 59, 37, 38, 68, 256, 250), (252, 255, 107, 71, 72, 102), (253, 262, 191, 163, 164, 195, 263, 255, 75, 74, 77, 76), (256, 168, 142, 143, 169, 199, 262, 253, 88, 55, 31, 30), (258, 264, 112, 79, 80, 110, 265, 257), (260, 266, 86, 51, 50, 49, 267, 259), (257, 66, 63, 64, 97, 261, 254), (261, 268, 269, 127, 150, 128, 60, 59), (256, 68, 67, 60, 128, 126, 127, 269), (252, 102, 69, 70, 106, 266, 260), (255, 212, 211, 218, 270, 266, 105, 104, 108, 107), (255, 263, 270, 218, 217, 236, 248, 239, 240, 232, 213, 212), (262, 269, 270, 242, 243, 247, 194, 192, 191), (270, 263, 195, 194, 247, 249, 242), (256, 269, 262, 199, 198, 200, 170, 144, 145, 168), (259, 115, 114, 131, 155, 183, 264, 258), (257, 265, 99, 65, 66), (264, 271, 272, 233, 234, 215, 113, 112), (265, 110, 109, 113, 215, 216, 233, 272), (259, 267, 120, 117, 116, 115), (266, 270, 157, 133, 134, 48, 85, 86), (267, 49, 48, 134, 158, 157, 270, 273), (97, 96, 95, 261), (265, 209, 177, 178, 206, 268, 261, 95, 94, 100, 99), (269, 268, 273, 171, 172, 175), (269, 175, 201, 171, 273, 270), (106, 105, 266), (183, 162, 161, 264), (267, 190, 189, 224, 271, 264, 161, 139, 121, 120), (265, 272, 268, 206, 205, 231, 210, 208, 209), (272, 271, 273, 229, 245, 246), (268, 272, 246, 228, 229, 273), (267, 273, 271, 224, 223, 238, 237, 220, 185, 186, 188, 190)])
me_cylinder_015.use_remesh_preserve_volume = False
me_cylinder_015.use_remesh_preserve_attributes = False
me_cylinder_015.use_mirror_vertex_groups = False
me_cylinder_015.update()
me_cylinder_014 = bpy.data.meshes.new('Cylinder.014')
me_cylinder_014.from_pydata([(0.04717, 0.8861, -1.0), (0.04717, 0.8861, 1.0), (0.7336, 0.643, -1.0), (0.6273, 0.599, 1.0), (0.9914, 0.02068, -1.0), (0.8851, -0.02338, 1.0), (0.5858, -0.4143, -1.0), (0.5858, -0.4143, 1.0), (-0.1213, -0.7072, -1.0), (-0.1213, -0.7072, 1.0), (-0.7157, -0.6864, -1.0), (-0.6093, -0.6424, 1.0), (-0.9735, -0.06406, -1.0), (-0.8671, -0.02, 1.0), (-0.6599, 0.5932, -1.0), (-0.6599, 0.5932, 1.0), (0.01572, 0.962, 1.553), (0.7251, 0.6637, 1.553), (1.0, -4.371e-08, 1.553), (0.6442, -0.5553, 1.553), (-0.06289, -0.8482, 1.553), (-0.7071, -0.7071, 1.553), (-0.982, -0.04338, 1.553), (-0.6914, 0.6691, 1.553), (0.1857, 0.7656, 1.931), (0.5524, 0.4839, 2.218), (0.7036, 0.1189, 2.218), (0.5285, -0.3618, 2.095), (-0.1178, -0.6295, 2.095), (-0.5816, -0.4134, 2.218), (-0.7328, -0.04844, 2.218), (-0.6727, 0.4101, 1.931)], [], [(0, 1, 3, 2), (2, 3, 5, 4), (4, 5, 7, 6), (6, 7, 9, 8), (8, 9, 11, 10), (10, 11, 13, 12), (1, 15, 23, 16), (14, 15, 1, 0), (12, 13, 15, 14), (0, 2, 4, 6, 8, 10, 12, 14), (16, 23, 31, 24), (15, 13, 22, 23), (13, 11, 21, 22), (11, 9, 20, 21), (9, 7, 19, 20), (7, 5, 18, 19), (5, 3, 17, 18), (3, 1, 16, 17), (25, 24, 31, 30), (23, 22, 30, 31), (22, 21, 29, 30), (21, 20, 28, 29), (20, 19, 27, 28), (19, 18, 26, 27), (18, 17, 25, 26), (17, 16, 24, 25), (26, 25, 30, 29), (27, 26, 29, 28)])
me_cylinder_014.use_remesh_preserve_volume = False
me_cylinder_014.use_remesh_preserve_attributes = False
me_cylinder_014.use_mirror_vertex_groups = False
me_cylinder_014.update()

# ---- objects
ob_cylinder_002 = bpy.data.objects.new('Cylinder.002', me_cylinder_043)
ob_cylinder_001 = bpy.data.objects.new('Cylinder.001', me_cylinder_042)
ob_wheel = bpy.data.objects.new('wheel', me_cylinder_040)
ob_chair_001 = bpy.data.objects.new('chair.001', me_cylinder_035)
ob_side2_001 = bpy.data.objects.new('side2.001', me_sphere_014)
ob_back_001 = bpy.data.objects.new('back.001', me_sphere_013)
ob_side1_001 = bpy.data.objects.new('side1.001', me_sphere_012)
ob_head_001 = bpy.data.objects.new('head.001', me_sphere_011)
ob_chair = bpy.data.objects.new('chair', me_cylinder_032)
ob_head = bpy.data.objects.new('head', me_sphere_005)
ob_side1 = bpy.data.objects.new('side1', me_sphere_004)
ob_back = bpy.data.objects.new('back', me_sphere_003)
ob_side2 = bpy.data.objects.new('side2', me_sphere_002)
ob_rear_door_rim = bpy.data.objects.new('rear_door_rim', me_cylinder_031)
ob_rear_door = bpy.data.objects.new('rear_door', me_cylinder_030)
ob_rear_hatch_frame = bpy.data.objects.new('rear_hatch_frame', me_cylinder_027)
ob_bak_rear_hulk = bpy.data.objects.new('bak_rear_hulk', me_cylinder_025)
ob_hull = bpy.data.objects.new('hull', me_cylinder_024)
ob_chair_mount2 = bpy.data.objects.new('chair mount2', me_cylinder_038)
ob_chair_mount1 = bpy.data.objects.new('chair mount1', me_cylinder_036)
ob_bak_glass_double_sided = bpy.data.objects.new('bak_glass_double_sided', me_cylinder_023)
ob_glass = bpy.data.objects.new('glass', me_cylinder_021)
ob_bak_hull_no_glass = bpy.data.objects.new('bak_hull_no_glass', me_cylinder_018)
ob_bak_glass_floating_hull = bpy.data.objects.new('bak_glass_floating_hull', me_cylinder_017)
ob_glass_frame = bpy.data.objects.new('glass_frame', me_cylinder_015)
ob_bak_hull = bpy.data.objects.new('bak_hull', me_cylinder_014)

# ---- transforms, parenting, visibility, modifiers, constraints
ob_cylinder_002.location = (0.0, 0.0, -0.6296)
ob_cylinder_002.rotation_euler = (1.571, -0.0, 0.0)
ob_cylinder_002.scale = (0.4478, 0.6395, -1.394)
ob_cylinder_002.lineart.crease_threshold = 0.0
ob_cylinder_001.location = (0.0, 0.0, -0.551)
ob_cylinder_001.rotation_euler = (1.571, -0.0, 0.0)
ob_cylinder_001.scale = (0.6956, 0.6239, 0.6239)
ob_cylinder_001.lineart.crease_threshold = 0.0
ob_wheel.location = (0.0, 0.0, 0.0)
ob_wheel.rotation_euler = (1.571, -0.0, 0.0)
ob_wheel.hide_viewport = True
ob_wheel.lineart.crease_threshold = 0.0
ob_chair_001.location = (0.7, -2.278, -1.099)
ob_chair_001.rotation_euler = (1.571, -0.0, 1.571)
ob_chair_001.scale = (0.4696, 0.158, 0.3638)
ob_chair_001.hide_viewport = True
ob_chair_001.lineart.crease_threshold = 0.0
ob_side2_001.parent = ob_chair_001
ob_side2_001.matrix_parent_inverse = Matrix(((8.488e-08, 1.124, 3.979e-22, 0.0), (-2.523e-07, 1.905e-14, 3.342, 0.0), (1.451, -1.096e-07, 1.096e-07, 0.0), (0.0, 0.0, 0.0, 1.0)))
ob_side2_001.location = (-0.7299, 0.0, 0.0)
ob_side2_001.rotation_euler = (1.571, -0.0, 1.571)
ob_side2_001.scale = (1.0, 0.3364, 0.3614)
ob_side2_001.hide_viewport = True
ob_side2_001.lineart.crease_threshold = 0.0
ob_back_001.parent = ob_chair_001
ob_back_001.matrix_parent_inverse = Matrix(((8.488e-08, 1.124, 3.979e-22, 0.0), (-2.523e-07, 1.905e-14, 3.342, 0.0), (1.451, -1.096e-07, 1.096e-07, 0.0), (0.0, 0.0, 0.0, 1.0)))
ob_back_001.location = (0.0, 0.7225, 1.168)
ob_back_001.rotation_euler = (-0.1056, -2.34e-17, 1.237e-18)
ob_back_001.scale = (0.7961, 0.3685, 1.6)
ob_back_001.hide_viewport = True
ob_back_001.lineart.crease_threshold = 0.0
ob_side1_001.parent = ob_chair_001
ob_side1_001.matrix_parent_inverse = Matrix(((8.488e-08, 1.124, 3.979e-22, 0.0), (-2.523e-07, 1.905e-14, 3.342, 0.0), (1.451, -1.096e-07, 1.096e-07, 0.0), (0.0, 0.0, 0.0, 1.0)))
ob_side1_001.location = (0.7299, 0.0, 0.0)
ob_side1_001.rotation_euler = (1.571, -0.0, 1.571)
ob_side1_001.scale = (1.0, 0.3364, 0.3614)
ob_side1_001.hide_viewport = True
ob_side1_001.lineart.crease_threshold = 0.0
ob_head_001.parent = ob_chair_001
ob_head_001.matrix_parent_inverse = Matrix(((8.488e-08, 1.124, 3.979e-22, 0.0), (-2.523e-07, 1.905e-14, 3.342, 0.0), (1.451, -1.096e-07, 1.096e-07, 0.0), (0.0, 0.0, 0.0, 1.0)))
ob_head_001.location = (0.0, 0.8874, 2.366)
ob_head_001.rotation_euler = (0.09524, -1.551e-17, 5.427e-19)
ob_head_001.scale = (0.4223, 0.1136, 0.6026)
ob_head_001.hide_viewport = True
ob_head_001.lineart.crease_threshold = 0.0
ob_chair.location = (-0.7, -2.278, -1.099)
ob_chair.rotation_euler = (1.571, -0.0, 1.571)
ob_chair.scale = (0.4696, 0.158, 0.3638)
ob_chair.hide_viewport = True
ob_chair.lineart.crease_threshold = 0.0
ob_head.parent = ob_chair
ob_head.matrix_parent_inverse = Matrix(((8.488e-08, 1.124, 3.979e-22, 0.0), (-2.523e-07, 1.905e-14, 3.342, 0.0), (1.451, -1.096e-07, 1.096e-07, 0.0), (0.0, 0.0, 0.0, 1.0)))
ob_head.location = (0.0, 0.8874, 2.366)
ob_head.rotation_euler = (0.09524, -1.551e-17, 5.427e-19)
ob_head.scale = (0.4223, 0.1136, 0.6026)
ob_head.hide_viewport = True
ob_head.lineart.crease_threshold = 0.0
ob_side1.parent = ob_chair
ob_side1.matrix_parent_inverse = Matrix(((8.488e-08, 1.124, 3.979e-22, 0.0), (-2.523e-07, 1.905e-14, 3.342, 0.0), (1.451, -1.096e-07, 1.096e-07, 0.0), (0.0, 0.0, 0.0, 1.0)))
ob_side1.location = (0.7299, 0.0, 0.0)
ob_side1.rotation_euler = (1.571, -0.0, 1.571)
ob_side1.scale = (1.0, 0.3364, 0.3614)
ob_side1.hide_viewport = True
ob_side1.lineart.crease_threshold = 0.0
ob_back.parent = ob_chair
ob_back.matrix_parent_inverse = Matrix(((8.488e-08, 1.124, 3.979e-22, 0.0), (-2.523e-07, 1.905e-14, 3.342, 0.0), (1.451, -1.096e-07, 1.096e-07, 0.0), (0.0, 0.0, 0.0, 1.0)))
ob_back.location = (0.0, 0.7225, 1.168)
ob_back.rotation_euler = (-0.1056, -2.34e-17, 1.237e-18)
ob_back.scale = (0.7961, 0.3685, 1.6)
ob_back.hide_viewport = True
ob_back.lineart.crease_threshold = 0.0
ob_side2.parent = ob_chair
ob_side2.matrix_parent_inverse = Matrix(((8.488e-08, 1.124, 3.979e-22, 0.0), (-2.523e-07, 1.905e-14, 3.342, 0.0), (1.451, -1.096e-07, 1.096e-07, 0.0), (0.0, 0.0, 0.0, 1.0)))
ob_side2.location = (-0.7299, 0.0, 0.0)
ob_side2.rotation_euler = (1.571, -0.0, 1.571)
ob_side2.scale = (1.0, 0.3364, 0.3614)
ob_side2.hide_viewport = True
ob_side2.lineart.crease_threshold = 0.0
ob_rear_door_rim.location = (0.0, 0.0, 0.0)
ob_rear_door_rim.rotation_euler = (1.571, 0.3927, 0.0)
ob_rear_door_rim.scale = (3.0, 3.0, 3.0)
ob_rear_door_rim.hide_viewport = True
ob_rear_door_rim.lineart.crease_threshold = 0.0
ob_rear_door.location = (0.0, 0.0, 0.0)
ob_rear_door.rotation_euler = (1.571, 0.3927, 0.0)
ob_rear_door.scale = (3.0, 3.0, 3.0)
ob_rear_door.hide_viewport = True
ob_rear_door.lineart.crease_threshold = 0.0
ob_rear_hatch_frame.location = (0.0, 0.0, 0.0)
ob_rear_hatch_frame.rotation_euler = (1.571, 0.3927, 0.0)
ob_rear_hatch_frame.scale = (3.0, 3.0, 3.0)
ob_rear_hatch_frame.hide_viewport = True
ob_rear_hatch_frame.lineart.crease_threshold = 0.0
ob_bak_rear_hulk.location = (0.0, 0.0, 0.0)
ob_bak_rear_hulk.rotation_euler = (1.571, 0.3927, 0.0)
ob_bak_rear_hulk.scale = (3.0, 3.0, 3.0)
ob_bak_rear_hulk.hide_viewport = True
ob_bak_rear_hulk.lineart.crease_threshold = 0.0
ob_hull.location = (0.0, 0.0, 0.0)
ob_hull.rotation_euler = (1.571, 0.3927, 0.0)
ob_hull.scale = (3.0, 3.0, 3.0)
ob_hull.hide_viewport = True
ob_hull.lineart.crease_threshold = 0.0
ob_chair_mount2.parent = ob_hull
ob_chair_mount2.matrix_parent_inverse = Matrix(((0.308, 1.776e-15, -0.1276, 0.0), (0.1276, 2.517e-08, 0.308, 0.0), (9.631e-09, -0.3333, 2.325e-08, 0.0), (0.0, 0.0, 0.0, 1.0)))
ob_chair_mount2.location = (0.7, -2.335, -1.441)
ob_chair_mount2.rotation_euler = (-0.0, 1.571, 0.0)
ob_chair_mount2.scale = (0.41, 0.56, 0.41)
ob_chair_mount2.hide_viewport = True
ob_chair_mount2.lineart.crease_threshold = 0.0
ob_chair_mount1.parent = ob_hull
ob_chair_mount1.matrix_parent_inverse = Matrix(((0.308, 1.776e-15, -0.1276, 0.0), (0.1276, 2.517e-08, 0.308, 0.0), (9.631e-09, -0.3333, 2.325e-08, 0.0), (0.0, 0.0, 0.0, 1.0)))
ob_chair_mount1.location = (-0.7, -2.335, -1.441)
ob_chair_mount1.rotation_euler = (-0.0, 1.571, 0.0)
ob_chair_mount1.scale = (0.41, 0.56, 0.41)
ob_chair_mount1.hide_viewport = True
ob_chair_mount1.lineart.crease_threshold = 0.0
ob_bak_glass_double_sided.location = (0.0, 0.0, 0.0)
ob_bak_glass_double_sided.rotation_euler = (1.571, 0.3927, 0.0)
ob_bak_glass_double_sided.scale = (3.0, 3.0, 3.0)
ob_bak_glass_double_sided.hide_viewport = True
ob_bak_glass_double_sided.lineart.crease_threshold = 0.0
ob_glass.location = (0.0, 0.0, 0.0)
ob_glass.rotation_euler = (1.571, 0.3927, 0.0)
ob_glass.scale = (3.0, 3.0, 3.0)
ob_glass.hide_viewport = True
ob_glass.lineart.crease_threshold = 0.0
ob_bak_hull_no_glass.location = (0.0, 0.0, 0.0)
ob_bak_hull_no_glass.rotation_euler = (1.571, 0.3927, 0.0)
ob_bak_hull_no_glass.scale = (3.0, 3.0, 3.0)
ob_bak_hull_no_glass.hide_viewport = True
ob_bak_hull_no_glass.lineart.crease_threshold = 0.0
ob_bak_glass_floating_hull.location = (0.0, 0.0, 0.0)
ob_bak_glass_floating_hull.rotation_euler = (1.571, 0.3927, 0.0)
ob_bak_glass_floating_hull.scale = (3.0, 3.0, 3.0)
ob_bak_glass_floating_hull.hide_viewport = True
ob_bak_glass_floating_hull.lineart.crease_threshold = 0.0
ob_glass_frame.location = (0.0, 0.0, 0.0)
ob_glass_frame.rotation_euler = (1.571, 0.3927, 0.0)
ob_glass_frame.scale = (3.0, 3.0, 3.0)
ob_glass_frame.hide_viewport = True
ob_glass_frame.lineart.crease_threshold = 0.0
ob_bak_hull.location = (0.0, 0.0, 0.0)
ob_bak_hull.rotation_euler = (1.571, 0.3927, 0.0)
ob_bak_hull.scale = (3.0, 3.0, 3.0)
ob_bak_hull.hide_viewport = True
ob_bak_hull.lineart.crease_threshold = 0.0

# ---- collection membership
col_collection_1.objects.link(ob_cylinder_002)
col_collection_1.objects.link(ob_cylinder_001)
col_collection_1.objects.link(ob_wheel)
col_collection_1.objects.link(ob_chair_001)
col_collection_1.objects.link(ob_side2_001)
col_collection_1.objects.link(ob_back_001)
col_collection_1.objects.link(ob_side1_001)
col_collection_1.objects.link(ob_head_001)
col_collection_1.objects.link(ob_chair)
col_collection_1.objects.link(ob_head)
col_collection_1.objects.link(ob_side1)
col_collection_1.objects.link(ob_back)
col_collection_1.objects.link(ob_side2)
col_collection_1.objects.link(ob_rear_door_rim)
col_collection_1.objects.link(ob_rear_door)
col_collection_1.objects.link(ob_rear_hatch_frame)
col_collection_1.objects.link(ob_bak_rear_hulk)
col_collection_1.objects.link(ob_hull)
col_collection_1.objects.link(ob_chair_mount2)
col_collection_1.objects.link(ob_chair_mount1)
col_collection_1.objects.link(ob_bak_glass_double_sided)
col_collection_1.objects.link(ob_glass)
col_collection_1.objects.link(ob_bak_hull_no_glass)
col_collection_1.objects.link(ob_bak_glass_floating_hull)
col_collection_1.objects.link(ob_glass_frame)
col_collection_1.objects.link(ob_bak_hull)

# ---- scene / render settings (as saved in the file)
scene.frame_start = 1; scene.frame_end = 250; scene.frame_set(64)
scene.render.engine = 'BLENDER_EEVEE_NEXT'
scene.render.resolution_percentage = 50
scene.render.dither_intensity = 0.0
scene.cycles.use_denoising = False
scene.cycles.samples = 10
scene.cycles.sampling_pattern = 'TABULATED_SOBOL'
scene.cycles.light_sampling_threshold = 0.0
scene.cycles.use_adaptive_sampling = False
scene.cycles.use_light_tree = False
scene.cycles.blur_glossy = 0.0
scene.cycles.pixel_filter_type = 'GAUSSIAN'
scene.cycles.sample_clamp_indirect = 0.0
scene.view_settings.view_transform = 'Standard'
bpy.context.view_layer.update()

# ---- added for rendering (the .blend has no active camera and no usable light): camera, sun
cam_auto = bpy.data.cameras.new('AutoCamera')
cam_auto.lens = 50.0
cam_auto.sensor_width = 36.0
cam_auto.clip_end = 1000.0
ob_auto_camera = bpy.data.objects.new('AutoCamera', cam_auto)
scene.collection.objects.link(ob_auto_camera)
ob_auto_camera.location = (4.4803, -5.37636, 4.0938)
ob_auto_camera.rotation_euler = (1.09748, -7.21219e-08, 0.694738)
scene.camera = ob_auto_camera
light_auto_sun = bpy.data.lights.new('AutoSun', 'SUN')
light_auto_sun.energy = 3.0
light_auto_sun.angle = 0.0523599
ob_auto_sun = bpy.data.objects.new('AutoSun', light_auto_sun)
scene.collection.objects.link(ob_auto_sun)
ob_auto_sun.rotation_euler = (0.872665, 0.174533, 0.523599)
bpy.context.view_layer.update()
